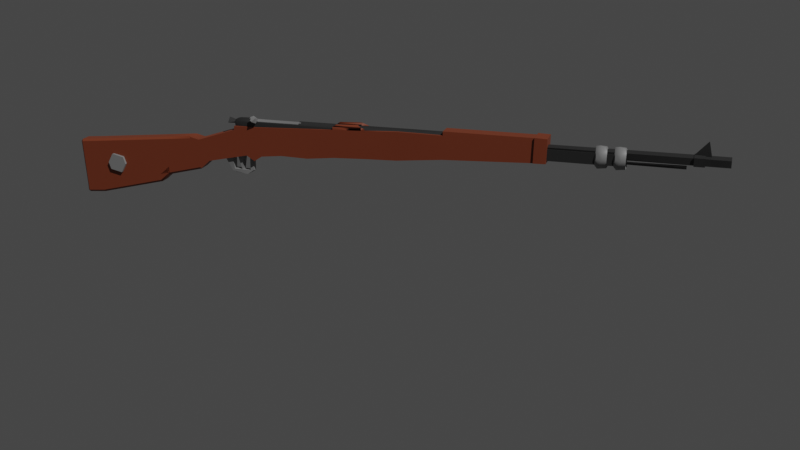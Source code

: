 # Source: mouser38_rifle2.blend  (saved by Blender 2.91.10; exported with 4.5.12 LTS)
import bpy
from mathutils import Matrix  # noqa: F401  (used for matrix-valued properties, if any)

bpy.ops.wm.read_factory_settings(use_empty=True)
scene = bpy.context.scene
scene.name = 'Scene'

# ---- collections
col_collection = bpy.data.collections.new('Collection'); scene.collection.children.link(col_collection)

# ---- materials (node trees are filled in below, after node groups)
mat_material_001 = bpy.data.materials.new('Material.001')
mat_material_003 = bpy.data.materials.new('Material.003')
mat_material_002 = bpy.data.materials.new('Material.002')

# ---- node groups
ng_auto_smooth = bpy.data.node_groups.new('Auto Smooth', 'GeometryNodeTree')
_s = ng_auto_smooth.interface.new_socket(name='Geometry', in_out='OUTPUT', socket_type='NodeSocketGeometry')
_s = ng_auto_smooth.interface.new_socket(name='Geometry', in_out='INPUT', socket_type='NodeSocketGeometry')
_s = ng_auto_smooth.interface.new_socket(name='Angle', in_out='INPUT', socket_type='NodeSocketFloat')
_s.subtype = 'ANGLE'
_s.min_value = 0.0
_s.max_value = 3.142
ng_auto_smooth.is_modifier = True
_N = ng_auto_smooth.nodes; _L = ng_auto_smooth.links
n0 = _N.new('NodeGroupOutput'); n0.name = 'Group Output'; n0.location = (480, -100)
n1 = _N.new('NodeGroupInput'); n1.name = 'Group Input'; n1.location = (-420, -300)
n2 = _N.new('NodeGroupInput'); n2.name = 'Group Input.001'; n2.location = (-60, -100)
n3 = _N.new('GeometryNodeSetShadeSmooth'); n3.name = 'Set Shade Smooth'; n3.location = (120, -100)
n3.domain = 'EDGE'
n4 = _N.new('GeometryNodeSetShadeSmooth'); n4.name = 'Set Shade Smooth.001'; n4.location = (300, -100)
n5 = _N.new('GeometryNodeInputMeshEdgeAngle'); n5.name = 'Edge Angle'; n5.location = (-420, -220)
n6 = _N.new('GeometryNodeInputEdgeSmooth'); n6.name = 'Is Edge Smooth'; n6.location = (-60, -160)
n7 = _N.new('GeometryNodeInputShadeSmooth'); n7.name = 'Is Face Smooth'; n7.location = (-240, -340)
n8 = _N.new('FunctionNodeBooleanMath'); n8.name = 'Boolean Math'; n8.location = (-60, -220)
n9 = _N.new('FunctionNodeCompare'); n9.name = 'Compare'; n9.location = (-240, -180)
n9.operation = 'LESS_EQUAL'
_L.new(n5.outputs[0], n9.inputs[0])
_L.new(n4.outputs[0], n0.inputs[0])
_L.new(n1.outputs[1], n9.inputs[1])
_L.new(n9.outputs[0], n8.inputs[0])
_L.new(n7.outputs[0], n8.inputs[1])
_L.new(n2.outputs[0], n3.inputs[0])
_L.new(n6.outputs[0], n3.inputs[1])
_L.new(n3.outputs[0], n4.inputs[0])
_L.new(n8.outputs[0], n3.inputs[2])
n0.is_active_output = True

# ---- material node trees
mat_material_001.use_nodes = True; mat_material_001.node_tree.nodes.clear()
_N = mat_material_001.node_tree.nodes; _L = mat_material_001.node_tree.links
n0 = _N.new('ShaderNodeBsdfPrincipled'); n0.name = 'Principled BSDF'; n0.location = (10, 300)
n0.distribution = 'GGX'
n0.subsurface_method = 'BURLEY'
n0.inputs[0].default_value = (0.1917, 0.04184, 0.01655, 1.0)
n0.inputs[3].default_value = 1.45
n0.inputs[27].default_value = (0.0, 0.0, 0.0, 1.0)
n0.inputs[28].default_value = 1.0
n1 = _N.new('ShaderNodeOutputMaterial'); n1.name = 'Material Output'; n1.location = (300, 300)
_L.new(n0.outputs[0], n1.inputs[0])
n1.is_active_output = True
mat_material_003.use_nodes = True; mat_material_003.node_tree.nodes.clear()
_N = mat_material_003.node_tree.nodes; _L = mat_material_003.node_tree.links
n0 = _N.new('ShaderNodeBsdfPrincipled'); n0.name = 'Principled BSDF'; n0.location = (10, 300)
n0.distribution = 'GGX'
n0.subsurface_method = 'BURLEY'
n0.inputs[0].default_value = (0.2182, 0.2182, 0.2182, 1.0)
n0.inputs[3].default_value = 1.45
n0.inputs[27].default_value = (0.0, 0.0, 0.0, 1.0)
n0.inputs[28].default_value = 1.0
n1 = _N.new('ShaderNodeOutputMaterial'); n1.name = 'Material Output'; n1.location = (300, 300)
_L.new(n0.outputs[0], n1.inputs[0])
n1.is_active_output = True
mat_material_002.use_nodes = True; mat_material_002.node_tree.nodes.clear()
_N = mat_material_002.node_tree.nodes; _L = mat_material_002.node_tree.links
n0 = _N.new('ShaderNodeBsdfPrincipled'); n0.name = 'Principled BSDF'; n0.location = (10, 300)
n0.distribution = 'GGX'
n0.subsurface_method = 'BURLEY'
n0.inputs[0].default_value = (0.02262, 0.02262, 0.02262, 1.0)
n0.inputs[3].default_value = 1.45
n0.inputs[27].default_value = (0.0, 0.0, 0.0, 1.0)
n0.inputs[28].default_value = 1.0
n1 = _N.new('ShaderNodeOutputMaterial'); n1.name = 'Material Output'; n1.location = (300, 300)
_L.new(n0.outputs[0], n1.inputs[0])
n1.is_active_output = True

# ---- world
world_world = bpy.data.worlds.new('World'); scene.world = world_world
world_world.use_nodes = True; world_world.node_tree.nodes.clear()
_N = world_world.node_tree.nodes; _L = world_world.node_tree.links
n0 = _N.new('ShaderNodeOutputWorld'); n0.name = 'World Output'; n0.location = (300, 300)
n1 = _N.new('ShaderNodeBackground'); n1.name = 'Background'; n1.location = (10, 300)
n1.inputs[0].default_value = (0.05088, 0.05088, 0.05088, 1.0)
_L.new(n1.outputs[0], n0.inputs[0])
n0.is_active_output = True
world_world.color = (0.05088, 0.05088, 0.05088)
world_world.use_sun_shadow = False
world_world.sun_shadow_jitter_overblur = 0.0

# ---- cameras
cam_camera = bpy.data.cameras.new('Camera')

# ---- lights
light_sun = bpy.data.lights.new('Sun', 'SUN')
light_sun.transmission_factor = 0.0
light_sun.energy = 2.38
light_sun.shadow_soft_size = 0.125

# ---- meshes
me_plane = bpy.data.meshes.new('Plane')
me_plane.from_pydata([(0.02674, -1.302, 4.488e-08), (0.1895, -1.22, -3.543e-08), (-0.07206, -0.9998, 4.877e-08), (0.1213, -0.902, -4.661e-08), (-0.1031, -0.9959, 7.839e-08), (0.1614, -0.8399, -7.584e-08), (-0.1507, 0.301, 3.178e-08), (0.06807, 0.2924, -0.005809), (-0.105, -0.8128, 7.202e-08), (0.1207, -0.7785, -7.134e-08), (0.1895, -1.22, 0.1135), (0.02674, -1.302, 0.1135), (0.1213, -0.902, 0.1135), (-0.07206, -0.9998, 0.1135), (0.1614, -0.8399, 0.1135), (-0.1031, -0.9959, 0.1135), (0.06807, 0.2924, 0.1077), (-0.1507, 0.301, 0.1135), (-0.105, -0.8128, 0.1135), (0.1207, -0.7785, 0.1135), (0.08724, -2.2, 0.01555), (0.1028, -2.199, 4.474e-08), (0.2626, -1.301, 0.01555), (0.2522, -1.289, -3.269e-08), (0.4614, -2.176, -2.003e-08), (0.02162, -1.378, 3.949e-08), (0.006476, -1.383, 0.01555), (0.01024, -1.368, 4.416e-08), (0.2626, -1.301, 0.01555), (0.2477, -1.306, -2.782e-08), (0.2522, -1.289, -3.269e-08), (0.006476, -1.383, 0.09795), (0.02162, -1.378, 0.1135), (0.01024, -1.368, 0.1135), (0.08724, -2.2, 0.09795), (0.1895, -1.22, 0.1135), (0.1028, -2.199, 0.1135), (0.1895, -1.22, -3.543e-08), (0.4614, -2.176, 0.1135), (0.2477, -1.306, 0.1135), (0.2626, -1.301, 0.09795), (0.2522, -1.289, 0.1135), (0.2465, -0.8908, 0.03828), (0.1255, -0.8907, 0.03828), (0.1255, -0.8621, 0.03828), (0.245, -0.8908, 0.07923), (0.1255, -0.8907, 0.07923), (0.2423, -0.8621, 0.07923), (0.1255, -0.8621, 0.07923), (0.2526, -0.8632, 0.03828), (0.2806, -0.9174, 0.07923), (0.2814, -1.019, 0.03828), (0.2596, -1.039, 0.07758), (0.2351, -1.052, 0.03828), (0.2392, -1.022, 0.03859), (0.2437, -1.022, 0.07879), (0.1607, -1.082, 0.01915), (0.1486, -1.028, 0.01915), (0.1607, -1.082, 0.09836), (0.1486, -1.028, 0.09836), (0.1466, -0.9934, 0.03895), (0.1319, -0.9365, 0.03055), (0.1343, -0.9345, 0.08301), (0.1412, -0.9897, 0.08168), (0.2505, -0.9485, 0.04523), (0.1949, -0.9558, 0.07869), (0.2458, -0.9336, 0.05875), (0.2536, -0.9594, 0.07154), (-0.05723, -0.6744, 0.05045), (-0.1137, -0.6744, 0.09755), (-0.05742, 2.411, 0.07183), (-0.1136, 2.411, 0.09183), (-0.1106, -0.6744, 0.02407), (-0.1284, 2.411, 0.04398), (-0.08642, 2.411, 0.02321), (-0.02323, 1.918, 0.05336), (-0.04251, 1.918, 0.06944), (-0.0233, 2.36, 0.06066), (-0.04247, 2.36, 0.06749), (-0.04147, 1.918, 0.04435), (-0.04754, 2.36, 0.05115), (-0.0332, 2.36, 0.04406), (-0.09517, 0.3998, 0.05478), (-0.09649, -0.9672, 0.07218), (-0.09582, 0.3998, 0.06787), (-0.1036, -0.9659, 0.09085), (-0.09908, 0.3998, 0.08029), (-0.1052, 0.3998, 0.0907), (-0.1133, 0.3998, 0.09868), (-0.1076, -0.9915, 0.09743), (-0.1228, 0.3998, 0.1029), (-0.1363, 0.3998, 0.1035), (-0.1639, -0.9675, 0.07419), (-0.1547, 0.3998, 0.09028), (-0.1555, -0.9677, 0.02747), (-0.1655, 0.3998, 0.05313), (-0.1452, 0.3998, 0.01836), (-0.1228, 0.3998, 0.01543), (-0.1164, -0.9676, 0.01799), (-0.1076, -0.9672, 0.02455), (-0.1133, 0.3998, 0.01967), (-0.09908, -0.9672, 0.03806), (-0.1028, 0.3998, 0.03076), (-0.09778, 0.3998, 0.04211), (-0.09517, -0.9672, 0.05478), (-0.1238, -1.008, 0.07697), (-0.1302, -1.005, 0.07974), (-0.1443, -1.007, 0.05108), (-0.1227, -1.007, 0.03952), (-0.1188, -1.005, 0.0737), (-0.1232, -1.051, 0.1005), (-0.1605, -1.055, 0.05522), (-0.1123, -1.049, 0.02318), (-0.14, -0.965, 0.1022), (-0.1432, -0.8754, 0.1004), (-0.1589, -0.8754, 0.0833), (-0.1644, -0.8754, 0.05343), (-0.1456, -0.8754, 0.01825), (-0.08615, -0.8662, 0.1022), (-0.1456, -0.4764, 0.1001), (-0.1647, -0.4764, 0.06366), (-0.1566, -0.4764, 0.03035), (-0.1427, -0.4764, 0.01799), (-0.133, -0.9677, 0.01461), (-0.1228, -0.9676, 0.01545), (-0.09389, -0.8853, 0.06613), (-0.09389, -0.4611, 0.06613), (-0.1095, -0.8853, 0.08811), (-0.1095, -0.4611, 0.08811), (-0.1224, -0.8853, 0.09335), (-0.1222, -0.4611, 0.09288), (-0.1632, -0.8853, 0.07076), (-0.1601, -0.4611, 0.08319), (-0.1503, -0.8853, 0.02914), (-0.151, -0.4611, 0.03047), (-0.1211, -0.8853, 0.02463), (-0.1211, -0.4611, 0.02463), (-0.09993, -0.8853, 0.03984), (-0.09993, -0.4611, 0.03984), (-0.1756, -0.8119, 0.123), (-0.1609, -0.8119, 0.1276), (-0.1756, -0.8273, 0.123), (-0.1609, -0.8273, 0.1276), (-0.1531, -0.8119, 0.06492), (-0.1384, -0.8119, 0.06947), (-0.1531, -0.8273, 0.06492), (-0.1384, -0.8273, 0.06947), (-0.1508, -0.8409, 0.1247), (-0.1638, -0.8257, 0.1048), (-0.1871, -0.8251, 0.1221), (-0.1685, -0.8053, 0.1149), (-0.1486, -0.8126, 0.1318), (0.0991, -2.336, 0.01555), (0.1146, -2.335, 5.194e-08), (0.4891, -2.311, 0.01555), (0.4733, -2.312, -1.283e-08), (0.1146, -2.335, 0.1135), (0.0991, -2.336, 0.09795), (0.4733, -2.312, 0.1135), (0.4891, -2.311, 0.09795), (0.2626, -1.301, 0.09795), (0.2522, -1.289, 0.1135), (0.1162, -2.351, 0.01555), (0.0991, -2.336, 0.01555), (0.1146, -2.335, 5.194e-08), (0.4891, -2.311, 0.01555), (0.4773, -2.327, 0.01555), (0.4733, -2.312, -1.283e-08), (0.1146, -2.335, 0.1135), (0.0991, -2.336, 0.09795), (0.1162, -2.351, 0.09795), (0.4733, -2.312, 0.1135), (0.4773, -2.327, 0.09795), (0.4891, -2.311, 0.09795), (0.03785, -1.542, 4.054e-08), (0.05408, -1.707, 4.159e-08), (0.07031, -1.871, 4.264e-08), (0.08653, -2.035, 4.369e-08), (0.07108, -2.037, 0.01555), (0.05493, -1.873, 0.01555), (0.03878, -1.71, 0.01555), (0.02263, -1.547, 0.01555), (0.4187, -2.002, -2.159e-08), (0.3759, -1.828, -2.314e-08), (0.3332, -1.654, -2.47e-08), (0.2904, -1.48, -2.626e-08), (0.3055, -1.476, 0.01555), (0.3484, -1.651, 0.01555), (0.02263, -1.547, 0.09795), (0.03878, -1.71, 0.09795), (0.05493, -1.873, 0.09795), (0.07108, -2.037, 0.09795), (0.08653, -2.035, 0.1135), (0.07031, -1.871, 0.1135), (0.05408, -1.707, 0.1135), (0.03785, -1.542, 0.1135), (0.3484, -1.651, 0.09795), (0.3055, -1.476, 0.09795), (0.2904, -1.48, 0.1135), (0.3332, -1.654, 0.1135), (0.3759, -1.828, 0.1135), (0.4187, -2.002, 0.1135), (0.5079, -2.174, -3.28e-08), (0.5237, -2.173, 0.01555), (0.5237, -2.173, 0.09795), (0.5079, -2.174, 0.1135), (0.5197, -2.31, -2.56e-08), (0.4807, -1.998, 0.01555), (0.5355, -2.31, 0.01555), (0.4651, -2.0, 0.1135), (0.5355, -2.31, 0.09795), (0.5197, -2.31, 0.1135), (0.5355, -2.31, 0.01555), (0.5237, -2.326, 0.01555), (0.5197, -2.31, -2.56e-08), (0.5197, -2.31, 0.1135), (0.5237, -2.326, 0.09795), (0.5355, -2.31, 0.09795), (0.4651, -2.0, -3.436e-08), (0.4224, -1.826, -3.592e-08), (0.3796, -1.652, -3.747e-08), (0.3949, -1.649, 0.01555), (0.4378, -1.824, 0.01555), (0.4807, -1.998, 0.09795), (0.4378, -1.824, 0.09795), (0.3949, -1.649, 0.09795), (0.3796, -1.652, 0.1135), (0.4224, -1.826, 0.1135), (0.3258, -1.57, 0.09795), (0.2794, -1.572, 0.09795), (0.3106, -1.573, 0.1135), (0.2641, -1.575, 0.1135), (0.2641, -1.575, -6.389e-08), (0.2794, -1.572, 0.01555), (0.3106, -1.573, -7.666e-08), (0.3258, -1.57, 0.01555), (-0.1136, 2.653, 0.09183), (-0.05742, 2.653, 0.07183), (-0.08642, 2.653, 0.02321), (-0.1284, 2.653, 0.04398), (-0.1869, -0.8508, 0.1301), (-0.1958, -0.8255, 0.1201), (-0.1623, -0.8264, 0.09519), (-0.1436, -0.8483, 0.1239), (-0.169, -0.7971, 0.1097), (-0.1404, -0.8075, 0.1342), (-0.1844, -0.8026, 0.1448), (-0.1564, -0.8341, 0.1548), (-0.1517, 0.1078, 0.09355), (-0.1486, -0.1843, 0.09683), (-0.1652, 0.1078, 0.05664), (-0.1649, -0.1843, 0.06015), (-0.1504, -0.01557, 0.09493), (-0.1651, -0.01557, 0.05812), (-0.1504, -0.01557, 0.09493), (-0.1486, -0.1843, 0.09683), (-0.1651, -0.01557, 0.05812), (-0.1649, -0.1843, 0.06015), (0.103, -0.6161, -6.633e-08), (0.1088, -0.4092, -0.003346), (0.0854, -0.1943, -0.003346), (0.07568, 0.02911, -0.003885), (-0.1393, 0.02377, 4.179e-08), (-0.1302, -0.199, 4.984e-08), (-0.1211, -0.4217, 5.789e-08), (-0.1119, -0.6445, 6.594e-08), (0.103, -0.6161, 0.1135), (0.1088, -0.4092, 0.1102), (0.0854, -0.1943, 0.1102), (0.07568, 0.02911, 0.1096), (-0.1393, 0.02377, 0.1135), (-0.1302, -0.199, 0.1135), (-0.1211, -0.4217, 0.1135), (-0.1119, -0.6445, 0.1135), (-0.1631, 0.02377, 4.075e-08), (-0.154, -0.199, 4.88e-08), (-0.1631, 0.02377, 0.1135), (-0.154, -0.199, 0.1135), (-0.1393, 0.02377, 4.179e-08), (-0.1302, -0.199, 4.984e-08), (-0.1393, 0.02377, 0.1135), (-0.1302, -0.199, 0.1135), (-0.1631, 0.02377, 4.075e-08), (-0.154, -0.199, 4.88e-08), (-0.1631, 0.02377, 0.1135), (-0.154, -0.199, 0.1135), (-0.1393, 0.02377, 0.1135), (-0.1302, -0.199, 0.1135), (-0.1631, 0.02377, 0.1135), (-0.154, -0.199, 0.1135), (-0.1393, 0.02377, 4.179e-08), (-0.1302, -0.199, 4.984e-08), (-0.1631, 0.02377, 4.075e-08), (-0.154, -0.199, 4.88e-08), (-0.1393, 0.02377, 0.1135), (-0.1302, -0.199, 0.1135), (-0.1631, 0.02377, 0.1135), (-0.154, -0.199, 0.1135), (-0.1437, -0.003108, 0.0137), (-0.1368, -0.1721, 0.0137), (-0.1618, -0.003108, 0.0137), (-0.1549, -0.1721, 0.0137), (-0.1437, -0.003108, 0.0998), (-0.1368, -0.1721, 0.0998), (-0.1618, -0.003108, 0.0998), (-0.1549, -0.1721, 0.0998), (-0.1776, -0.003108, 0.0137), (-0.1707, -0.1721, 0.0137), (-0.1776, -0.003108, 0.0998), (-0.1707, -0.1721, 0.0998), (-0.1295, 0.05086, 4.222e-08), (-0.1533, 0.05086, 4.118e-08), (-0.1295, 0.05086, 0.1135), (-0.1533, 0.05086, 0.1135), (-0.09582, 0.6442, 0.06787), (-0.09517, 0.6442, 0.05478), (-0.09908, 0.6442, 0.08029), (-0.1052, 0.6442, 0.0907), (-0.1228, 0.6442, 0.1029), (-0.1133, 0.6442, 0.09868), (-0.1363, 0.6442, 0.1035), (-0.1655, 0.6442, 0.05313), (-0.1547, 0.6442, 0.09028), (-0.1228, 0.6442, 0.01543), (-0.1452, 0.6442, 0.01836), (-0.1133, 0.6442, 0.01967), (-0.1028, 0.6442, 0.03076), (-0.09778, 0.6442, 0.04211), (-0.1448, 1.311, -0.01084), (-0.1478, 0.646, 3.19e-08), (0.03337, 0.64, -0.002695), (0.006585, 1.31, -0.01161), (-0.1448, 1.311, 0.1027), (-0.1478, 0.646, 0.1135), (0.03337, 0.64, 0.1108), (0.006585, 1.31, 0.1019), (-0.1769, 1.311, -0.01084), (-0.1799, 0.646, 3.05e-08), (-0.1769, 1.311, 0.1027), (-0.1799, 0.646, 0.1135), (-0.1448, 1.323, -0.01084), (-0.1448, 1.323, 0.1027), (-0.1769, 1.323, -0.01084), (-0.1769, 1.323, 0.1027), (-0.003642, 1.326, -0.01055), (-0.003642, 1.326, 0.103), (-0.1446, 1.331, -0.01055), (-0.1446, 1.331, 0.103), (0.005284, 1.306, -0.03415), (0.002056, 1.399, -0.02992), (0.005284, 1.306, 0.1164), (0.002056, 1.399, 0.1206), (-0.1798, 1.405, -0.02992), (-0.1817, 1.312, -0.03415), (-0.1798, 1.405, 0.1206), (-0.1817, 1.312, 0.1164), (0.005284, 1.306, -0.03415), (0.002056, 1.399, -0.02992), (0.005284, 1.306, 0.1164), (0.002056, 1.399, 0.1206), (-0.1798, 1.405, -0.02992), (-0.1817, 1.312, -0.03415), (-0.1798, 1.405, 0.1206), (-0.1817, 1.312, 0.1164), (-0.1542, 1.718, -0.006677), (-0.1542, 1.718, 0.1068), (-0.1534, 1.789, -0.005858), (-0.1542, 1.718, -0.006677), (-0.1534, 1.789, 0.1076), (-0.1542, 1.718, 0.1068), (-0.1534, 1.789, -0.005858), (-0.1542, 1.718, -0.006677), (-0.1534, 1.789, 0.1076), (-0.1542, 1.718, 0.1068), (0.002056, 1.399, -0.02992), (0.002056, 1.399, 0.1206), (-0.1798, 1.405, -0.02992), (-0.1798, 1.405, 0.1206), (0.002056, 1.399, -0.02992), (0.002056, 1.399, 0.1206), (-0.1798, 1.405, -0.02992), (-0.1798, 1.405, 0.1206), (-0.1284, 2.474, 0.04398), (-0.1284, 2.555, 0.04398), (-0.08642, 2.555, 0.02321), (-0.08642, 2.474, 0.02321), (-0.05742, 2.555, 0.07183), (-0.05742, 2.474, 0.07183), (-0.1136, 2.555, 0.09183), (-0.1136, 2.474, 0.09183), (-0.1168, 2.405, 0.0983), (-0.05002, 2.405, 0.07451), (-0.08452, 2.405, 0.01667), (-0.1345, 2.405, 0.04138), (-0.08452, 2.48, 0.01667), (-0.05002, 2.48, 0.07451), (-0.1168, 2.48, 0.0983), (-0.1345, 2.48, 0.04138), (-0.1136, 2.411, 0.09183), (-0.05742, 2.411, 0.07183), (-0.1284, 2.411, 0.04398), (-0.08642, 2.411, 0.02321), (-0.1136, 2.653, 0.09183), (-0.05742, 2.653, 0.07183), (-0.08642, 2.653, 0.02321), (-0.1284, 2.653, 0.04398), (-0.1284, 2.555, 0.04398), (-0.1284, 2.474, 0.04398), (-0.1345, 2.48, 0.04138), (-0.1136, 2.474, 0.09183), (-0.1168, 2.48, 0.0983), (-0.08452, 2.48, 0.01667), (-0.08642, 2.474, 0.02321), (-0.05742, 2.474, 0.07183), (-0.05002, 2.48, 0.07451), (-0.08642, 2.555, 0.02321), (-0.05742, 2.555, 0.07183), (-0.1136, 2.555, 0.09183), (-0.1168, 2.405, 0.0983), (-0.05002, 2.405, 0.07451), (-0.1345, 2.405, 0.04138), (-0.08452, 2.405, 0.01667), (-0.01706, 1.396, -0.01097), (-0.1008, 1.396, -0.01097), (-0.01706, 1.924, -0.01097), (-0.1008, 1.924, -0.01097), (-0.01706, 1.396, 0.09949), (-0.1008, 1.396, 0.09949), (-0.01706, 1.924, 0.09949), (-0.1008, 1.924, 0.09949), (-0.06738, 1.747, 0.117), (-0.07529, 1.767, 0.09323), (-0.07823, 1.809, 0.09619), (-0.06399, 1.821, 0.1133), (-0.09765, 1.735, 0.09615), (-0.1136, 1.821, 0.09442), (-0.1124, 1.793, 0.1088), (-0.1178, 1.745, 0.1011), (-0.105, 1.766, 0.07777), (-0.1097, 1.809, 0.07846), (-0.1387, 1.737, 0.0404), (-0.1417, 1.808, 0.07011), (-0.1491, 1.772, 0.06257), (-0.1193, 1.747, 0.05989), (-0.1116, 1.776, 0.03689), (-0.1258, 1.821, 0.03331), (-0.139, 1.812, 0.03298), (-0.1104, 1.735, 0.01579), (-0.107, 1.809, 0.02411), (-0.1252, 1.754, 0.006904), (-0.08635, 1.79, 0.01636), (-0.1111, 1.791, -0.003396), (-0.07746, 1.747, 0.009652), (-0.08183, 1.819, -0.00721), (-0.04626, 1.767, -0.01497), (-0.05357, 1.735, -0.005105), (-0.04682, 1.811, 0.008137), (-0.04023, 1.773, 0.01612), (-0.02546, 1.742, 0.01396), (-0.03345, 1.819, -0.003936), (0.003375, 1.743, 0.01632), (0.01719, 1.789, 0.02682), (0.004178, 1.823, 0.03903), (0.002717, 1.735, 0.05683), (-0.01417, 1.778, 0.04411), (0.01681, 1.754, 0.07474), (-0.01938, 1.778, 0.07212), (0.007004, 1.818, 0.08239), (-0.03357, 1.809, 0.09138), (-0.04553, 1.754, 0.09301), (-0.01546, 1.765, 0.1093), (-0.01982, 1.736, 0.1016), (-0.05274, 1.79, 0.1213), (-0.2304, 2.498, 0.05456), (-0.1718, 2.51, 0.06586), (-0.05785, 2.534, 0.05716), (-0.1188, 2.522, 0.04087), (-0.2114, 2.502, 0.04563), (-0.1202, 2.396, 0.05337), (-0.06738, 1.879, 0.117), (-0.07529, 1.899, 0.09323), (-0.07823, 1.941, 0.09619), (-0.06399, 1.953, 0.1133), (-0.09765, 1.867, 0.09615), (-0.1136, 1.953, 0.09442), (-0.1124, 1.925, 0.1088), (-0.1178, 1.877, 0.1011), (-0.105, 1.898, 0.07777), (-0.1097, 1.941, 0.07846), (-0.1387, 1.869, 0.0404), (-0.1417, 1.94, 0.07011), (-0.1491, 1.904, 0.06257), (-0.1193, 1.879, 0.05989), (-0.1116, 1.907, 0.03689), (-0.1258, 1.953, 0.03331), (-0.139, 1.944, 0.03298), (-0.1104, 1.867, 0.01579), (-0.107, 1.941, 0.02411), (-0.1252, 1.886, 0.006904), (-0.08635, 1.922, 0.01636), (-0.1111, 1.923, -0.003396), (-0.07746, 1.879, 0.009652), (-0.08183, 1.951, -0.00721), (-0.04626, 1.899, -0.01497), (-0.05357, 1.867, -0.005105), (-0.04682, 1.943, 0.008137), (-0.04023, 1.905, 0.01612), (-0.02546, 1.874, 0.01396), (-0.03345, 1.951, -0.003936), (0.003375, 1.875, 0.01632), (0.01719, 1.921, 0.02682), (0.004178, 1.955, 0.03903), (0.002717, 1.867, 0.05683), (-0.01417, 1.91, 0.04411), (0.01681, 1.886, 0.07474), (-0.01938, 1.91, 0.07212), (0.007004, 1.95, 0.08239), (-0.03357, 1.941, 0.09138), (-0.04553, 1.885, 0.09301), (-0.01546, 1.897, 0.1093), (-0.01982, 1.868, 0.1016), (-0.05274, 1.922, 0.1213), (0.2691, -1.949, 0.132), (0.3201, -1.968, -0.01671), (0.3425, -2.023, -0.01671), (0.3404, -1.988, 0.132), (0.3201, -2.081, 0.132), (0.3234, -2.077, -0.01671), (0.2691, -2.1, -0.01671), (0.2654, -2.1, 0.132), (0.2144, -2.081, -0.01671), (0.1941, -1.988, -0.01671), (0.1941, -2.061, 0.132), (0.2144, -1.968, 0.132), (0.2654, -1.949, -0.01671)], [(348, 356), (349, 357), (350, 358), (351, 359), (352, 360), (353, 361), (354, 362), (355, 363)], [(22, 23, 37, 35, 161, 160), (0, 27, 26, 31, 33, 11), (0, 2, 3, 1), (2, 4, 5, 3), (262, 6, 7, 261), (4, 8, 9, 5), (33, 32, 39, 41, 10, 11), (11, 10, 12, 13), (13, 12, 14, 15), (270, 269, 16, 17), (15, 14, 19, 18), (4, 2, 13, 15), (3, 5, 14, 12), (1, 10, 35, 37), (329, 6, 17, 333), (195, 198, 39, 32), (8, 4, 15, 18), (174, 25, 29, 185), (261, 7, 16, 269), (2, 0, 11, 13), (186, 28, 40, 197), (265, 8, 18, 273), (1, 3, 12, 10), (25, 27, 0, 1, 30, 29), (5, 9, 19, 14), (38, 36, 156, 158), (36, 34, 157, 156), (25, 26, 27), (28, 29, 30), (31, 32, 33), (21, 24, 155, 153), (34, 20, 152, 157), (39, 40, 41), (177, 21, 20, 178), (20, 21, 153, 152), (185, 29, 28, 186), (191, 34, 36, 192), (199, 226, 230, 231), (197, 40, 39, 198), (24, 182, 218, 202), (199, 200, 227, 226), (178, 20, 34, 191), (45, 50, 47), (49, 42, 43, 44), (52, 53, 51), (47, 49, 44, 48), (45, 47, 48, 46), (42, 45, 46, 43), (46, 48, 44, 43), (55, 52, 50, 45), (54, 42, 49, 51), (47, 50, 49), (51, 53, 54), (55, 45, 42, 54), (51, 49, 50, 52), (57, 59, 55, 54), (57, 56, 58, 59), (56, 53, 52, 58), (59, 58, 52, 55), (57, 54, 53, 56), (62, 63, 65), (65, 66, 64), (67, 66, 65), (60, 61, 64), (63, 62, 61, 60), (65, 63, 67), (67, 63, 60, 64), (65, 64, 61, 62), (66, 67, 64), (70, 69, 68), (386, 237, 403, 416), (73, 72, 69), (74, 68, 72), (70, 71, 69), (71, 73, 69), (73, 74, 72), (74, 70, 68), (68, 69, 72), (77, 76, 75), (81, 80, 78, 77), (80, 79, 76), (81, 75, 79), (77, 78, 76), (78, 80, 76), (80, 81, 79), (81, 77, 75), (75, 76, 79), (90, 91, 118), (91, 119, 113), (120, 251, 253, 250, 95, 121), (96, 122, 121), (96, 123, 122), (97, 124, 123), (250, 248, 93, 95), (85, 109, 83), (113, 106, 89), (98, 108, 124), (94, 107, 92), (99, 108, 98), (123, 108, 94), (83, 109, 104), (101, 108, 99), (110, 111, 112), (105, 110, 109), (106, 110, 105), (107, 112, 111), (107, 111, 106), (109, 110, 112), (117, 123, 94), (116, 94, 92), (122, 123, 117), (91, 93, 248, 252, 249, 119), (95, 96, 121), (96, 97, 123), (90, 88, 319, 318), (108, 101, 104, 109), (123, 124, 108), (113, 92, 106), (94, 108, 107), (92, 113, 114, 115), (85, 89, 109), (92, 107, 106), (108, 109, 112), (107, 108, 112), (106, 111, 110), (116, 117, 94), (115, 116, 92), (120, 121, 122, 119), (89, 118, 113), (117, 116, 115, 114), (117, 114, 119, 122), (113, 119, 114), (118, 91, 113), (106, 109, 89), (132, 131, 129), (136, 135, 133), (130, 132, 129), (130, 128, 126, 138, 136, 134, 132), (134, 136, 133), (133, 135, 137, 125, 127, 129, 131), (133, 131, 132, 134), (139, 140, 142, 141), (141, 142, 146, 145), (145, 146, 144, 143), (143, 144, 140, 139), (141, 145, 143, 139), (146, 142, 140, 144), (148, 150, 149), (147, 151, 148), (148, 151, 150), (151, 147, 243, 245), (148, 149, 241, 242), (149, 150, 244, 241), (147, 148, 242, 243), (150, 151, 245, 244), (153, 155, 167, 164), (159, 158, 171, 173), (154, 159, 173, 165), (10, 41, 161, 35), (28, 30, 23, 22), (41, 40, 160, 161), (157, 152, 163, 169), (152, 153, 164, 163), (30, 1, 37, 23), (162, 166, 172, 170), (163, 164, 162), (201, 38, 205, 209), (169, 170, 168), (155, 24, 202, 206), (164, 167, 166, 162), (170, 172, 171, 168), (162, 170, 169, 163), (154, 155, 206, 208), (155, 154, 165, 167), (156, 157, 169, 168), (40, 28, 22, 160), (158, 156, 168, 171), (26, 181, 188, 31), (181, 180, 189, 188), (180, 179, 190, 189), (179, 178, 191, 190), (167, 165, 212, 214), (172, 166, 213, 216), (166, 167, 214, 213), (196, 197, 198, 199), (31, 188, 195, 32), (188, 189, 194, 195), (189, 190, 193, 194), (190, 191, 192, 193), (158, 159, 210, 211), (38, 158, 211, 205), (173, 171, 215, 217), (184, 185, 186, 187), (25, 174, 181, 26), (174, 175, 180, 181), (175, 176, 179, 180), (176, 177, 178, 179), (159, 154, 208, 210), (165, 173, 217, 212), (183, 184, 220, 219), (187, 186, 197, 196), (21, 177, 182, 24), (177, 176, 183, 182), (176, 175, 184, 183), (175, 174, 185, 184), (36, 38, 201, 192), (192, 201, 200, 193), (193, 200, 199, 194), (194, 199, 198, 195), (202, 203, 208, 206), (203, 204, 210, 208), (204, 205, 211, 210), (213, 214, 212), (216, 217, 215), (212, 217, 216, 213), (204, 223, 209, 205), (223, 224, 227, 209), (224, 225, 226, 227), (202, 218, 207, 203), (218, 219, 222, 207), (219, 220, 221, 222), (203, 207, 223, 204), (207, 222, 224, 223), (222, 221, 225, 224), (200, 201, 209, 227), (226, 225, 228, 230), (182, 183, 219, 218), (171, 172, 216, 215), (187, 196, 229, 233), (229, 231, 230, 228), (232, 233, 235, 234), (233, 229, 228, 235), (184, 187, 233, 232), (221, 220, 234, 235), (220, 184, 232, 234), (196, 199, 231, 229), (225, 221, 235, 228), (71, 70, 399, 398), (386, 384, 238, 237), (384, 385, 412, 415), (383, 388, 236, 239), (240, 243, 242), (245, 246, 244), (246, 247, 240), (241, 240, 242), (241, 244, 246), (246, 245, 247), (246, 240, 241), (245, 243, 247), (247, 243, 240), (120, 119, 249, 251), (253, 252, 248, 250), (253, 251, 257, 256), (257, 255, 254, 256), (249, 252, 254, 255), (252, 253, 256, 254), (251, 249, 255, 257), (6, 262, 270, 17), (262, 263, 271, 270), (263, 264, 272, 271), (264, 265, 273, 272), (9, 258, 266, 19), (258, 259, 267, 266), (259, 260, 268, 267), (260, 261, 269, 268), (18, 19, 266, 273), (273, 266, 267, 272), (272, 267, 268, 271), (271, 268, 269, 270), (8, 265, 258, 9), (265, 264, 259, 258), (264, 263, 260, 259), (263, 262, 261, 260), (271, 277, 285, 281), (262, 274, 282, 278), (284, 280, 286, 288), (283, 279, 291, 293), (270, 271, 281, 280), (277, 276, 284, 285), (263, 262, 278, 279), (275, 263, 279, 283), (276, 270, 280, 284), (274, 275, 283, 282), (289, 288, 296, 297), (281, 285, 289, 287), (285, 284, 288, 289), (280, 281, 287, 286), (293, 291, 299, 301), (294, 295, 303, 302), (282, 283, 293, 292), (279, 278, 290, 291), (288, 286, 294, 296), (278, 282, 292, 290), (286, 287, 295, 294), (287, 289, 297, 295), (299, 298, 300, 301), (302, 303, 305, 304), (291, 290, 298, 299), (295, 297, 305, 303), (297, 296, 304, 305), (290, 292, 300, 298), (292, 293, 301, 300), (296, 294, 302, 304), (305, 304, 308, 309), (300, 301, 307, 306), (304, 302, 312, 313), (298, 300, 311, 310), (297, 295, 294, 296), (291, 293, 292, 290), (292, 293, 307, 306), (296, 297, 309, 308), (304, 296, 308), (292, 300, 306), (297, 305, 309), (301, 293, 307), (294, 296, 313, 312), (304, 313, 296), (290, 292, 311, 310), (300, 292, 311), (321, 322, 320, 318, 319, 317, 316, 314, 315, 327, 326, 325, 323, 324), (102, 100, 325, 326), (91, 90, 318, 320), (103, 102, 326, 327), (84, 82, 315, 314), (86, 84, 314, 316), (97, 96, 324, 323), (82, 103, 327, 315), (96, 95, 321, 324), (93, 91, 320, 322), (87, 86, 316, 317), (100, 97, 323, 325), (95, 93, 322, 321), (88, 87, 317, 319), (7, 330, 334, 16), (330, 331, 335, 334), (346, 328, 332, 347), (328, 329, 337, 336), (17, 16, 334, 333), (333, 334, 335, 332), (6, 329, 330, 7), (329, 328, 331, 330), (336, 337, 339, 338), (332, 328, 340, 341), (329, 333, 339, 337), (333, 332, 338, 339), (341, 340, 342, 343), (328, 336, 342, 340), (338, 332, 341, 343), (336, 338, 343, 342), (344, 346, 353, 348), (331, 344, 345, 335), (346, 347, 355, 353), (332, 335, 345, 347), (328, 346, 344, 331), (352, 353, 355, 354), (348, 349, 351, 350), (355, 350, 351, 354), (353, 352, 349, 348), (347, 345, 350, 355), (345, 344, 348, 350), (364, 365, 369, 367), (369, 368, 372, 373), (366, 367, 371, 370), (351, 349, 374, 375), (352, 354, 377, 376), (349, 352, 376, 374), (354, 351, 375, 377), (374, 376, 380, 378), (375, 374, 378, 379), (377, 375, 379, 381), (376, 377, 381, 380), (381, 379, 378, 380), (239, 236, 402, 405), (382, 389, 388, 383), (389, 382, 397, 396), (238, 384, 415, 404), (237, 238, 404, 403), (387, 385, 384, 386), (385, 387, 395, 394), (390, 71, 398, 418), (393, 390, 396, 397), (382, 383, 406, 407), (391, 392, 394, 395), (393, 397, 408, 420), (70, 74, 392, 391), (385, 394, 411, 412), (73, 71, 390, 393), (70, 391, 419, 399), (415, 406, 405, 404), (404, 405, 402, 403), (417, 416, 403, 402), (401, 400, 420, 421), (409, 413, 416, 417), (413, 409, 410, 414), (412, 407, 406, 415), (418, 419, 414, 410), (421, 420, 408, 411), (398, 399, 419, 418), (407, 412, 411, 408), (74, 73, 400, 401), (383, 239, 405, 406), (387, 386, 416, 413), (394, 392, 421, 411), (73, 393, 420, 400), (397, 382, 407, 408), (236, 388, 417, 402), (391, 395, 414, 419), (392, 74, 401, 421), (389, 396, 410, 409), (388, 389, 409, 417), (396, 390, 418, 410), (395, 387, 413, 414), (422, 423, 425, 424), (424, 425, 429, 428), (428, 429, 427, 426), (426, 427, 423, 422), (424, 428, 426, 422), (429, 425, 423, 427), (434, 469, 471), (432, 435, 433), (433, 436, 472), (437, 434, 430), (438, 432, 431), (435, 436, 433), (438, 439, 432), (442, 437, 436), (437, 440, 434), (440, 443, 434), (441, 436, 435), (438, 444, 439), (439, 445, 435), (445, 441, 435), (448, 445, 444), (449, 440, 442), (437, 430, 472, 436), (451, 449, 446), (450, 448, 444), (453, 451, 446), (452, 444, 447), (448, 453, 445), (452, 450, 444), (451, 454, 449), (455, 447, 449), (456, 453, 448), (455, 452, 447), (453, 454, 451), (456, 459, 453), (458, 457, 452), (461, 460, 454), (456, 462, 459), (461, 454, 459), (464, 462, 456), (462, 461, 459), (458, 464, 457), (467, 461, 462), (468, 467, 462), (471, 469, 463), (470, 471, 465), (472, 470, 467), (472, 430, 470), (470, 430, 471), (431, 468, 469), (431, 432, 468), (430, 434, 471), (469, 434, 431), (432, 439, 435), (434, 438, 431), (434, 443, 438), (441, 442, 436), (442, 440, 437), (443, 444, 438), (444, 445, 439), (445, 446, 441), (441, 446, 442), (440, 447, 443), (447, 444, 443), (446, 449, 442), (440, 449, 447), (445, 453, 446), (454, 455, 449), (450, 456, 448), (450, 457, 456), (452, 457, 450), (455, 458, 452), (453, 459, 454), (454, 460, 455), (460, 463, 455), (455, 463, 458), (457, 464, 456), (458, 463, 464), (461, 465, 460), (460, 465, 463), (464, 466, 462), (467, 465, 461), (465, 471, 463), (463, 466, 464), (466, 468, 462), (467, 470, 465), (463, 469, 466), (469, 468, 466), (467, 433, 472), (468, 433, 467), (468, 432, 433), (473, 478, 474), (474, 478, 475), (475, 478, 476), (476, 478, 477), (477, 478, 473), (475, 476, 477, 473, 474), (483, 518, 520), (481, 484, 482), (482, 485, 521), (486, 483, 479), (487, 481, 480), (484, 485, 482), (487, 488, 481), (491, 486, 485), (486, 489, 483), (489, 492, 483), (490, 485, 484), (487, 493, 488), (488, 494, 484), (494, 490, 484), (497, 494, 493), (498, 489, 491), (486, 479, 521, 485), (500, 498, 495), (499, 497, 493), (502, 500, 495), (501, 493, 496), (497, 502, 494), (501, 499, 493), (500, 503, 498), (504, 496, 498), (505, 502, 497), (504, 501, 496), (502, 503, 500), (505, 508, 502), (507, 506, 501), (510, 509, 503), (505, 511, 508), (510, 503, 508), (513, 511, 505), (511, 510, 508), (507, 513, 506), (516, 510, 511), (517, 516, 511), (520, 518, 512), (519, 520, 514), (521, 519, 516), (521, 479, 519), (519, 479, 520), (480, 517, 518), (480, 481, 517), (479, 483, 520), (518, 483, 480), (481, 488, 484), (483, 487, 480), (483, 492, 487), (490, 491, 485), (491, 489, 486), (492, 493, 487), (493, 494, 488), (494, 495, 490), (490, 495, 491), (489, 496, 492), (496, 493, 492), (495, 498, 491), (489, 498, 496), (494, 502, 495), (503, 504, 498), (499, 505, 497), (499, 506, 505), (501, 506, 499), (504, 507, 501), (502, 508, 503), (503, 509, 504), (509, 512, 504), (504, 512, 507), (506, 513, 505), (507, 512, 513), (510, 514, 509), (509, 514, 512), (513, 515, 511), (516, 514, 510), (514, 520, 512), (512, 515, 513), (515, 517, 511), (516, 519, 514), (512, 518, 515), (518, 517, 515), (516, 482, 521), (517, 482, 516), (517, 481, 482), (525, 524, 523), (532, 531, 530), (528, 530, 531, 534, 523, 524, 527), (527, 524, 525, 526), (528, 527, 526, 529), (530, 528, 529, 532), (534, 531, 533, 522), (523, 534, 522, 525), (532, 533, 531), (526, 525, 522, 533, 532, 529)])
me_plane.polygons.foreach_set('use_smooth', [True] * 604)
me_plane.polygons.foreach_set('material_index', [0, 0, 0, 0, 0, 0, 0, 0, 0, 0, 0, 0, 0, 0, 0, 0, 0, 0, 0, 0, 0, 0, 0, 0, 0, 0, 0, 0, 0, 0, 0, 0, 0, 0, 0, 0, 0, 0, 0, 0, 0, 0, 1, 1, 1, 1, 1, 1, 1, 1, 1, 1, 1, 1, 1, 1, 1, 1, 1, 1, 1, 1, 1, 1, 1, 1, 1, 1, 1, 2, 2, 2, 2, 2, 2, 2, 2, 2, 2, 2, 2, 2, 2, 2, 2, 2, 2, 2, 2, 2, 2, 2, 2, 2, 2, 2, 2, 2, 2, 2, 2, 2, 2, 2, 2, 2, 2, 2, 2, 2, 2, 2, 2, 2, 0, 2, 2, 2, 2, 2, 2, 2, 2, 2, 2, 2, 2, 2, 2, 2, 2, 2, 2, 2, 1, 1, 1, 1, 1, 1, 1, 1, 1, 1, 1, 1, 1, 1, 1, 1, 1, 1, 1, 1, 1, 0, 0, 0, 0, 0, 0, 0, 0, 0, 0, 0, 0, 0, 0, 0, 0, 0, 0, 0, 0, 0, 0, 0, 0, 0, 0, 0, 0, 0, 0, 0, 0, 0, 0, 0, 0, 0, 0, 0, 0, 0, 0, 0, 0, 0, 0, 0, 0, 0, 0, 0, 0, 0, 0, 0, 0, 0, 0, 0, 0, 0, 0, 0, 0, 0, 0, 0, 0, 0, 0, 0, 0, 0, 0, 0, 0, 0, 0, 0, 0, 0, 0, 2, 2, 2, 2, 1, 1, 1, 1, 1, 1, 1, 1, 1, 2, 2, 2, 2, 2, 2, 2, 0, 0, 0, 0, 0, 0, 0, 0, 0, 0, 0, 0, 0, 0, 0, 0, 0, 0, 0, 0, 0, 0, 0, 0, 0, 0, 0, 0, 0, 0, 0, 0, 0, 0, 0, 0, 0, 0, 0, 0, 0, 0, 0, 0, 0, 0, 0, 0, 0, 0, 0, 0, 0, 0, 0, 0, 0, 0, 0, 0, 0, 0, 2, 0, 2, 0, 0, 0, 2, 0, 2, 2, 0, 0, 2, 0, 0, 0, 0, 0, 0, 0, 0, 0, 0, 0, 0, 0, 0, 0, 0, 0, 0, 0, 0, 0, 0, 0, 0, 0, 0, 0, 0, 0, 0, 0, 0, 0, 0, 0, 0, 0, 0, 0, 0, 2, 2, 2, 2, 2, 2, 2, 2, 2, 2, 2, 2, 2, 2, 2, 2, 2, 2, 2, 2, 2, 2, 2, 2, 2, 2, 2, 2, 2, 2, 2, 2, 2, 2, 2, 2, 2, 2, 2, 2, 2, 2, 2, 2, 2, 2, 1, 1, 1, 1, 1, 1, 1, 1, 1, 1, 1, 1, 1, 1, 1, 1, 1, 1, 1, 1, 1, 1, 1, 1, 1, 1, 1, 1, 1, 1, 1, 1, 1, 1, 1, 1, 1, 1, 1, 1, 1, 1, 1, 1, 1, 1, 1, 1, 1, 1, 1, 1, 1, 1, 1, 1, 1, 1, 1, 1, 1, 1, 1, 1, 1, 1, 1, 1, 1, 1, 1, 1, 1, 1, 1, 1, 1, 1, 1, 1, 1, 1, 1, 1, 1, 2, 2, 2, 2, 2, 2, 1, 1, 1, 1, 1, 1, 1, 1, 1, 1, 1, 1, 1, 1, 1, 1, 1, 1, 1, 1, 1, 1, 1, 1, 1, 1, 1, 1, 1, 1, 1, 1, 1, 1, 1, 1, 1, 1, 1, 1, 1, 1, 1, 1, 1, 1, 1, 1, 1, 1, 1, 1, 1, 1, 1, 1, 1, 1, 1, 1, 1, 1, 1, 1, 1, 1, 1, 1, 1, 1, 1, 1, 1, 1, 1, 1, 1, 1, 1, 1, 1, 1, 1, 1, 1, 1, 1, 1, 1, 1, 1, 1, 1, 1, 1])
_uv = me_plane.uv_layers.new(name='UVMap')
_uv.uv.foreach_set('vector', [1.0, 1.0, 1.0, 1.0, 1.0, 1.0, 1.0, 1.0, 1.0, 1.0, 1.0, 1.0, 0.0, 1.0, 0.0, 1.0, 0.0, 1.0, 0.0, 1.0, 0.0, 1.0, 0.0, 1.0, 0.0, 1.0, 0.0, 1.0, 1.0, 1.0, 1.0, 1.0, 0.0, 1.0, 0.0, 1.0, 1.0, 1.0, 1.0, 1.0, 0.0, 1.0, 0.0, 1.0, 1.0, 1.0, 1.0, 1.0, 0.0, 1.0, 0.0, 1.0, 1.0, 1.0, 1.0, 1.0, 0.0, 1.0, 0.05914, 1.0, 0.942, 1.0, 1.0, 1.0, 1.0, 1.0, 0.0, 1.0, 0.0, 1.0, 1.0, 1.0, 1.0, 1.0, 0.0, 1.0, 0.0, 1.0, 1.0, 1.0, 1.0, 1.0, 0.0, 1.0, 0.0, 1.0, 1.0, 1.0, 1.0, 1.0, 0.0, 1.0, 0.0, 1.0, 1.0, 1.0, 1.0, 1.0, 0.0, 1.0, 0.0, 1.0, 0.0, 1.0, 0.0, 1.0, 0.0, 1.0, 1.0, 1.0, 1.0, 1.0, 1.0, 1.0, 1.0, 1.0, 1.0, 1.0, 1.0, 1.0, 1.0, 1.0, 1.0, 1.0, 0.0, 1.0, 0.0, 1.0, 0.0, 1.0, 0.0, 1.0, 0.05555, 0.8036, 0.9454, 0.8035, 0.942, 1.0, 0.05914, 1.0, 0.0, 1.0, 0.0, 1.0, 0.0, 1.0, 0.0, 1.0, 0.05555, 0.8036, 0.05914, 1.0, 0.942, 1.0, 0.9454, 0.8035, 1.0, 1.0, 1.0, 1.0, 1.0, 1.0, 1.0, 1.0, 0.0, 1.0, 0.0, 1.0, 0.0, 1.0, 0.0, 1.0, 1.0, 0.8034, 1.0, 1.0, 1.0, 1.0, 1.0, 0.8034, 0.0, 1.0, 0.0, 1.0, 0.0, 1.0, 0.0, 1.0, 1.0, 1.0, 1.0, 1.0, 1.0, 1.0, 1.0, 1.0, 0.05914, 1.0, 0.0, 1.0, 0.0, 1.0, 1.0, 1.0, 1.0, 1.0, 0.942, 1.0, 1.0, 1.0, 1.0, 1.0, 1.0, 1.0, 1.0, 1.0, 0.9586, 0.01753, 0.04117, 0.01823, 0.04117, 0.01823, 0.9586, 0.01753, 0.04117, 0.01823, 0.0, 0.0186, 0.0, 0.0186, 0.04117, 0.01823, 0.05914, 1.0, 0.0, 1.0, 0.0, 1.0, 1.0, 1.0, 1.0, 0.9988, 1.0, 1.0, 0.0, 1.0, 0.0, 1.004, 0.0, 1.0, 0.04117, 0.01823, 0.9586, 0.01753, 0.9586, 0.01753, 0.04117, 0.01823, 0.0, 0.0186, 0.0, 0.0186, 0.0, 0.0186, 0.0, 0.0186, 0.942, 1.0, 1.0, 1.0, 1.0, 1.0, 0.04477, 0.2146, 0.04117, 0.01823, 0.0, 0.0186, 0.0, 0.2149, 0.0, 0.0186, 0.04117, 0.01823, 0.04117, 0.01823, 0.0, 0.0186, 0.9454, 0.8035, 0.942, 1.0, 1.0, 1.0, 1.0, 0.8034, 0.0, 0.2149, 0.0, 0.0186, 0.04117, 0.01823, 0.04477, 0.2146, 0.9487, 0.607, 0.9487, 0.607, 0.9487, 0.607, 0.9487, 0.607, 1.0, 0.8034, 1.0, 1.0, 0.942, 1.0, 0.9454, 0.8035, 0.9586, 0.01753, 0.9553, 0.214, 0.9553, 0.214, 0.9586, 0.01753, 0.9487, 0.607, 0.952, 0.4105, 0.952, 0.4105, 0.9487, 0.607, 0.0, 0.2149, 0.0, 0.0186, 0.0, 0.0186, 0.0, 0.2149, 0.375, 0.75, 0.375, 0.5, 0.375, 0.5, 0.375, 0.25, 0.375, 0.0, 0.625, 0.0, 0.625, 0.25, 0.375, 0.5, 0.375, 0.25, 0.375, 0.25, 0.375, 0.5, 0.375, 0.25, 0.625, 0.25, 0.625, 0.5, 0.375, 0.75, 0.375, 0.5, 0.625, 0.5, 0.625, 0.75, 0.375, 1.0, 0.375, 0.75, 0.625, 0.75, 0.625, 1.0, 0.625, 0.75, 0.625, 0.5, 0.875, 0.5, 0.875, 0.75, 0.375, 0.75, 0.375, 0.5, 0.375, 0.5, 0.375, 0.75, 0.375, 0.0, 0.375, 0.0, 0.375, 0.25, 0.375, 0.25, 0.375, 0.5, 0.375, 0.5, 0.375, 0.25, 0.375, 0.25, 0.375, 0.25, 0.375, 0.0, 0.375, 0.75, 0.375, 0.75, 0.375, 1.0, 0.375, 1.0, 0.375, 0.25, 0.375, 0.25, 0.375, 0.5, 0.375, 0.5, 0.375, 1.0, 0.375, 0.75, 0.375, 0.75, 0.375, 1.0, 0.125, 0.75, 0.125, 0.5, 0.375, 0.5, 0.375, 0.75, 0.375, 0.25, 0.375, 0.25, 0.375, 0.5, 0.375, 0.5, 0.375, 0.75, 0.375, 0.5, 0.375, 0.5, 0.375, 0.75, 0.375, 0.0, 0.375, 0.0, 0.375, 0.25, 0.375, 0.25, 0.625, 0.5, 0.5693, 0.75, 0.375, 0.5, 0.375, 0.5, 0.375, 0.375, 0.375, 0.02236, 0.375, 0.75, 0.375, 0.375, 0.375, 0.5, 0.5541, 0.0, 0.625, 0.25, 0.375, 0.02236, 0.5693, 0.75, 0.625, 0.5, 0.875, 0.5, 0.875, 0.75, 0.375, 0.5, 0.5693, 0.75, 0.375, 0.75, 0.375, 0.75, 0.5693, 0.75, 0.5541, 1.0, 0.375, 1.0, 0.375, 0.5, 0.375, 0.02236, 0.625, 0.25, 0.625, 0.5, 0.375, 0.375, 0.375, 0.75, 0.125, 0.75, 0.9286, 1.0, 0.6766, 0.5, 0.9658, 0.5, 0.03655, 1.0, 0.03655, 1.0, 0.03655, 1.0, 0.03655, 1.0, 0.4319, 1.0, 0.3167, 0.5, 0.6766, 0.5, 0.2142, 1.0, 0.06061, 0.5, 0.3167, 0.5, 0.9286, 1.0, 0.6667, 1.0, 0.6766, 0.5, 0.6667, 1.0, 0.4319, 1.0, 0.6766, 0.5, 0.4319, 1.0, 0.2142, 1.0, 0.3167, 0.5, 0.2142, 1.0, 0.03655, 1.0, 0.06061, 0.5, 0.703, 0.4551, 0.9037, 0.1737, 0.5578, 0.1644, 0.9286, 1.0, 0.6766, 0.5, 0.9658, 0.5, 0.03362, 0.2996, 0.1578, 0.04814, 0.4374, 0.1417, 0.3159, 0.4425, 0.4319, 1.0, 0.3167, 0.5, 0.6766, 0.5, 0.2142, 1.0, 0.06061, 0.5, 0.3167, 0.5, 0.9286, 1.0, 0.6667, 1.0, 0.6766, 0.5, 0.6667, 1.0, 0.4319, 1.0, 0.6766, 0.5, 0.4319, 1.0, 0.2142, 1.0, 0.3167, 0.5, 0.2142, 1.0, 0.03655, 1.0, 0.06061, 0.5, 0.703, 0.4551, 0.9037, 0.1737, 0.5578, 0.1644, 0.7812, 1.0, 0.719, 1.0, 0.7813, 0.5462, 0.719, 1.0, 0.6756, 0.6796, 0.7011, 0.5022, 0.5156, 0.6796, 0.5037, 0.7864, 0.4969, 0.8481, 0.4919, 0.8932, 0.48, 1.0, 0.3906, 0.6796, 0.3236, 1.0, 0.3125, 0.6796, 0.3906, 0.6796, 0.3236, 1.0, 0.2662, 0.5, 0.3125, 0.6796, 0.2188, 1.0, 0.2188, 0.5, 0.2662, 0.5, 0.4919, 0.8932, 0.6391, 0.8932, 0.6209, 1.0, 0.48, 1.0, 0.8742, 0.5, 0.869, 0.5, 0.9531, 0.5, 0.7011, 0.5022, 0.7469, 0.5, 0.823, 0.5, 0.1875, 0.5, 0.1833, 0.5, 0.2188, 0.5, 0.3801, 0.5, 0.4366, 0.5, 0.5526, 0.5, 0.1406, 0.5, 0.1833, 0.5, 0.1875, 0.5, 0.2662, 0.5, 0.1833, 0.5, 0.3801, 0.5, 0.9531, 0.5, 0.869, 0.5, 1.0, 0.5, 0.07813, 0.5, 0.1833, 0.5, 0.1406, 0.5, 0.9407, 0.289, 0.7272, 0.03352, 0.5952, 0.3426, 0.8125, 0.5, 0.782, 0.5, 0.869, 0.5, 0.7469, 0.5, 0.782, 0.5, 0.8125, 0.5, 0.4366, 0.5, 0.1655, 0.5, 0.4832, 0.5, 0.4366, 0.5, 0.4832, 0.5, 0.7469, 0.5, 0.869, 0.5, 0.782, 0.5, 0.9872, 0.5, 0.324, 0.5418, 0.2662, 0.5, 0.3801, 0.5, 0.4798, 0.5418, 0.3801, 0.5, 0.5526, 0.5, 0.3125, 0.6796, 0.2662, 0.5, 0.324, 0.5418, 0.719, 1.0, 0.6209, 1.0, 0.6391, 0.8932, 0.6468, 0.8481, 0.6574, 0.7864, 0.6756, 0.6796, 0.48, 1.0, 0.3236, 1.0, 0.3906, 0.6796, 0.3236, 1.0, 0.2188, 1.0, 0.2662, 0.5, 0.0, 0.0, 0.0, 0.0, 0.0, 0.0, 0.0, 0.0, 0.1833, 0.5, 0.07813, 0.5, 0.01563, 0.5, 0.01282, 0.5, 0.2662, 0.5, 0.2188, 0.5, 0.1833, 0.5, 0.7011, 0.5022, 0.5526, 0.5, 0.7469, 0.5, 0.3801, 0.5, 0.1833, 0.5, 0.4366, 0.5, 0.5526, 0.5, 0.7011, 0.5022, 0.6854, 0.5418, 0.5898, 0.5418, 0.8742, 0.5, 0.823, 0.5, 0.869, 0.5, 0.5526, 0.5, 0.4366, 0.5, 0.7469, 0.5, 0.1833, 0.5, 0.01282, 0.5, 0.1655, 0.5, 0.4366, 0.5, 0.1833, 0.5, 0.1655, 0.5, 0.7469, 0.5, 0.4832, 0.5, 0.782, 0.5, 0.4798, 0.5418, 0.324, 0.5418, 0.3801, 0.5, 0.5898, 0.5418, 0.4798, 0.5418, 0.5526, 0.5, 0.5156, 0.6796, 0.3906, 0.6796, 0.3125, 0.6796, 0.6756, 0.6796, 0.823, 0.5, 0.7813, 0.5462, 0.7011, 0.5022, 0.324, 0.5418, 0.4798, 0.5418, 0.5898, 0.5418, 0.6854, 0.5418, 0.324, 0.5418, 0.6854, 0.5418, 0.6756, 0.6796, 0.3125, 0.6796, 0.7011, 0.5022, 0.6756, 0.6796, 0.6854, 0.5418, 0.7813, 0.5462, 0.719, 1.0, 0.7011, 0.5022, 0.7469, 0.5, 0.869, 0.5, 0.823, 0.5, 0.6038, 1.0, 0.552, 0.5, 0.78, 0.5, 0.2188, 1.0, 0.2188, 0.5, 0.3495, 0.5, 0.7812, 1.0, 0.6038, 1.0, 0.78, 0.5, 0.4854, 0.2968, 0.4471, 0.3815, 0.2945, 0.4765, 0.1182, 0.4469, 0.01653, 0.3019, 0.07065, 0.1107, 0.3734, 0.08811, 0.3551, 1.0, 0.2188, 1.0, 0.3495, 0.5, 0.5702, 0.1201, 0.5165, 0.3019, 0.6182, 0.4469, 0.7945, 0.4765, 0.9471, 0.3815, 0.9852, 0.2949, 0.8228, 0.03538, 0.3495, 0.5, 0.552, 0.5, 0.6038, 1.0, 0.3551, 1.0, 0.375, 0.0, 0.625, 0.0, 0.625, 0.25, 0.375, 0.25, 0.375, 0.25, 0.625, 0.25, 0.625, 0.5, 0.375, 0.5, 0.375, 0.5, 0.625, 0.5, 0.625, 0.75, 0.375, 0.75, 0.375, 0.75, 0.625, 0.75, 0.625, 1.0, 0.375, 1.0, 0.125, 0.5, 0.375, 0.5, 0.375, 0.75, 0.125, 0.75, 0.625, 0.5, 0.875, 0.5, 0.875, 0.75, 0.625, 0.75, 0.5077, 0.5356, 0.3451, 0.4851, 0.7683, 0.1115, 0.7215, 0.7377, 0.2028, 0.786, 0.5077, 0.5356, 0.5077, 0.5356, 0.2028, 0.786, 0.3451, 0.4851, 0.2028, 0.786, 0.7215, 0.7377, 0.7215, 0.7377, 0.2028, 0.786, 0.5077, 0.5356, 0.7683, 0.1115, 0.7683, 0.1115, 0.5077, 0.5356, 0.7683, 0.1115, 0.3451, 0.4851, 0.3451, 0.4851, 0.7683, 0.1115, 0.7215, 0.7377, 0.5077, 0.5356, 0.5077, 0.5356, 0.7215, 0.7377, 0.3451, 0.4851, 0.2028, 0.786, 0.2028, 0.786, 0.3451, 0.4851, 0.04117, 0.01823, 0.9586, 0.01753, 0.9586, 0.01753, 0.04117, 0.01823, 1.0, 0.01699, 0.9586, 0.01753, 0.9586, 0.01753, 1.0, 0.01699, 1.0, 0.01699, 1.0, 0.01699, 1.0, 0.01699, 1.0, 0.01699, 1.0, 1.0, 1.0, 1.0, 1.0, 1.0, 1.0, 1.0, 1.0, 1.0, 1.0, 1.0, 1.0, 1.0, 1.0, 1.0, 1.0, 1.0, 1.0, 1.0, 1.0, 1.0, 1.0, 1.0, 0.0, 0.0186, 0.0, 0.0186, 0.0, 0.0186, 0.0, 0.0186, 0.0, 0.0186, 0.04117, 0.01823, 0.04117, 0.01823, 0.0, 0.0186, 1.0, 1.0, 1.0, 1.0, 1.0, 1.0, 1.0, 1.0, 0.03957, 0.0, 0.9604, 0.0, 0.9604, 0.0, 0.03957, 0.0, 0.0, 0.0186, 0.04117, 0.01823, 0.03957, 0.0, 0.9553, 0.214, 0.9586, 0.01753, 0.9586, 0.01753, 0.9553, 0.214, 0.0, 0.0186, 0.03957, 0.0, 0.04117, 0.01823, 0.9586, 0.01753, 0.9586, 0.01753, 0.9586, 0.01753, 0.9586, 0.01753, 0.04117, 0.01823, 0.9586, 0.01753, 0.9604, 0.0, 0.03957, 0.0, 0.03957, 0.0, 0.9604, 0.0, 0.9586, 0.01753, 0.04117, 0.01823, 0.03957, 0.0, 0.03957, 0.0, 0.0, 0.0186, 0.0, 0.0186, 1.0, 0.01699, 0.9586, 0.01753, 0.9586, 0.01753, 1.0, 0.01699, 0.9586, 0.01753, 1.0, 0.01699, 1.0, 0.01699, 0.9586, 0.01753, 0.04117, 0.01823, 0.0, 0.0186, 0.0, 0.0186, 0.04117, 0.01823, 1.0, 1.0, 1.0, 1.0, 1.0, 1.0, 1.0, 1.0, 0.9586, 0.01753, 0.04117, 0.01823, 0.04117, 0.01823, 0.9586, 0.01753, 0.0, 1.0, 0.0, 0.8037, 0.0, 0.8037, 0.0, 1.0, 0.0, 0.8037, 0.0, 0.6074, 0.0, 0.6074, 0.0, 0.8037, 0.0, 0.6074, 0.0, 0.4112, 0.0, 0.4112, 0.0, 0.6074, 0.0, 0.4112, 0.0, 0.2149, 0.0, 0.2149, 0.0, 0.4112, 0.9586, 0.01753, 1.0, 0.01699, 1.0, 0.01699, 0.9586, 0.01753, 0.9604, 0.0, 0.9604, 0.0, 0.9604, 0.0, 0.9604, 0.0, 0.9604, 0.0, 0.9586, 0.01753, 0.9586, 0.01753, 0.9604, 0.0, 1.0, 0.6068, 1.0, 0.8034, 0.9454, 0.8035, 0.9487, 0.607, 0.0, 1.0, 0.0, 0.8037, 0.05555, 0.8036, 0.05914, 1.0, 0.0, 0.8037, 0.0, 0.6074, 0.05196, 0.6073, 0.05555, 0.8036, 0.0, 0.6074, 0.0, 0.4112, 0.04836, 0.4109, 0.05196, 0.6073, 0.0, 0.4112, 0.0, 0.2149, 0.04477, 0.2146, 0.04836, 0.4109, 0.9586, 0.01753, 1.0, 0.01699, 1.0, 0.01699, 0.9586, 0.01753, 0.9586, 0.01753, 0.9586, 0.01753, 0.9586, 0.01753, 0.9586, 0.01753, 1.0, 0.01699, 0.9586, 0.01753, 0.9586, 0.01753, 1.0, 0.01699, 0.9487, 0.607, 0.9454, 0.8035, 1.0, 0.8034, 1.0, 0.6068, 0.05914, 1.0, 0.05555, 0.8036, 0.0, 0.8037, 0.0, 1.0, 0.05555, 0.8036, 0.05196, 0.6073, 0.0, 0.6074, 0.0, 0.8037, 0.05196, 0.6073, 0.04836, 0.4109, 0.0, 0.4112, 0.0, 0.6074, 0.04836, 0.4109, 0.04477, 0.2146, 0.0, 0.2149, 0.0, 0.4112, 1.0, 0.01699, 1.0, 0.01699, 1.0, 0.01699, 1.0, 0.01699, 1.0, 0.01699, 1.0, 0.01699, 1.0, 0.01699, 1.0, 0.01699, 0.952, 0.4105, 0.9487, 0.607, 0.9487, 0.607, 0.952, 0.4105, 1.0, 0.6068, 1.0, 0.8034, 1.0, 0.8034, 1.0, 0.6068, 0.04117, 0.01823, 0.04477, 0.2146, 0.9553, 0.214, 0.9586, 0.01753, 0.04477, 0.2146, 0.04836, 0.4109, 0.952, 0.4105, 0.9553, 0.214, 0.04836, 0.4109, 0.05196, 0.6073, 0.9487, 0.607, 0.952, 0.4105, 0.05196, 0.6073, 0.05555, 0.8036, 0.9454, 0.8035, 0.9487, 0.607, 0.04117, 0.01823, 0.9586, 0.01753, 0.9553, 0.214, 0.04477, 0.2146, 0.04477, 0.2146, 0.9553, 0.214, 0.952, 0.4105, 0.04836, 0.4109, 0.04836, 0.4109, 0.952, 0.4105, 0.9487, 0.607, 0.05196, 0.6073, 0.05196, 0.6073, 0.9487, 0.607, 0.9454, 0.8035, 0.05555, 0.8036, 0.9586, 0.01753, 1.0, 0.01699, 1.0, 0.01699, 0.9586, 0.01753, 1.0, 0.01699, 1.0, 0.01699, 1.0, 0.01699, 1.0, 0.01699, 1.0, 0.01699, 0.9586, 0.01753, 0.9586, 0.01753, 1.0, 0.01699, 0.9604, 0.0, 0.9586, 0.01753, 1.0, 0.01699, 0.9604, 0.0, 1.0, 0.01699, 0.9586, 0.01753, 1.0, 0.01699, 1.0, 0.01699, 0.9604, 0.0, 0.9604, 0.0, 1.0, 0.01699, 1.0, 0.2136, 0.9553, 0.214, 0.9586, 0.01753, 1.0, 0.2136, 1.0, 0.4102, 0.952, 0.4105, 0.9553, 0.214, 1.0, 0.4102, 1.0, 0.6068, 0.9487, 0.607, 0.952, 0.4105, 0.9586, 0.01753, 0.9553, 0.214, 1.0, 0.2136, 1.0, 0.01699, 0.9553, 0.214, 0.952, 0.4105, 1.0, 0.4102, 1.0, 0.2136, 0.952, 0.4105, 0.9487, 0.607, 1.0, 0.6068, 1.0, 0.4102, 1.0, 0.01699, 1.0, 0.2136, 1.0, 0.2136, 1.0, 0.01699, 1.0, 0.2136, 1.0, 0.4102, 1.0, 0.4102, 1.0, 0.2136, 1.0, 0.4102, 1.0, 0.6068, 1.0, 0.6068, 1.0, 0.4102, 0.952, 0.4105, 0.9553, 0.214, 0.9553, 0.214, 0.952, 0.4105, 0.9487, 0.607, 1.0, 0.6068, 1.0, 0.6068, 0.9487, 0.607, 0.9553, 0.214, 0.952, 0.4105, 0.952, 0.4105, 0.9553, 0.214, 0.9586, 0.01753, 0.9604, 0.0, 0.9604, 0.0, 0.9586, 0.01753, 1.0, 0.6068, 1.0, 0.6068, 1.0, 0.6068, 1.0, 0.6068, 1.0, 0.6068, 0.9487, 0.607, 0.9487, 0.607, 1.0, 0.6068, 0.9487, 0.607, 1.0, 0.6068, 1.0, 0.6068, 0.9487, 0.607, 1.0, 0.6068, 1.0, 0.6068, 1.0, 0.6068, 1.0, 0.6068, 0.9487, 0.607, 1.0, 0.6068, 1.0, 0.6068, 0.9487, 0.607, 1.0, 0.6068, 0.9487, 0.607, 0.9487, 0.607, 1.0, 0.6068, 0.9487, 0.607, 0.9487, 0.607, 0.9487, 0.607, 0.9487, 0.607, 1.0, 0.6068, 0.9487, 0.607, 0.9487, 0.607, 1.0, 0.6068, 1.0, 0.6068, 1.0, 0.6068, 1.0, 0.6068, 1.0, 0.6068, 0.6667, 1.0, 0.9286, 1.0, 0.9286, 1.0, 0.6667, 1.0, 0.03655, 1.0, 0.2142, 1.0, 0.2142, 1.0, 0.03655, 1.0, 0.2142, 1.0, 0.2142, 1.0, 0.2142, 1.0, 0.2142, 1.0, 0.4319, 1.0, 0.6667, 1.0, 0.6667, 1.0, 0.4319, 1.0, 0.7837, 0.3293, 0.7215, 0.7377, 0.5077, 0.5356, 0.2028, 0.786, 0.1378, 0.34, 0.3451, 0.4851, 0.9981, 0.2528, 0.9427, 0.6065, 0.7837, 0.3293, 0.7683, 0.1115, 0.7837, 0.3293, 0.5077, 0.5356, 0.4168, 0.1258, 0.3451, 0.4851, 0.1378, 0.34, 0.1378, 0.34, 0.2028, 0.786, 1.79e-08, 0.6087, 0.9981, 0.2528, 0.7837, 0.3293, 0.7683, 0.1115, 0.9852, 0.9185, 0.7215, 0.7377, 0.9427, 0.6065, 0.9427, 0.6065, 0.7215, 0.7377, 0.7837, 0.3293, 0.5156, 0.6796, 0.6756, 0.6796, 0.6574, 0.7864, 0.5037, 0.7864, 0.4969, 0.8481, 0.6468, 0.8481, 0.6391, 0.8932, 0.4919, 0.8932, 0.4969, 0.8481, 0.5037, 0.7864, 0.5037, 0.7864, 0.4969, 0.8481, 0.5037, 0.7864, 0.6574, 0.7864, 0.6468, 0.8481, 0.4969, 0.8481, 0.6574, 0.7864, 0.6468, 0.8481, 0.6468, 0.8481, 0.6574, 0.7864, 0.6468, 0.8481, 0.4969, 0.8481, 0.4969, 0.8481, 0.6468, 0.8481, 0.5037, 0.7864, 0.6574, 0.7864, 0.6574, 0.7864, 0.5037, 0.7864, 0.0, 1.0, 0.0, 1.0, 0.0, 1.0, 0.0, 1.0, 0.0, 1.0, 0.0, 1.0, 0.0, 1.0, 0.0, 1.0, 0.0, 1.0, 0.0, 1.0, 0.0, 1.0, 0.0, 1.0, 0.0, 1.0, 0.0, 1.0, 0.0, 1.0, 0.0, 1.0, 1.0, 1.0, 1.0, 1.0, 1.0, 1.0, 1.0, 1.0, 1.0, 1.0, 1.0, 1.0, 1.0, 1.0, 1.0, 1.0, 1.0, 1.0, 1.0, 1.0, 1.0, 1.0, 1.0, 1.0, 1.0, 1.0, 1.0, 1.0, 1.0, 1.0, 1.0, 1.0, 0.0, 1.0, 1.0, 1.0, 1.0, 1.0, 0.0, 1.0, 0.0, 1.0, 1.0, 1.0, 1.0, 1.0, 0.0, 1.0, 0.0, 1.0, 1.0, 1.0, 1.0, 1.0, 0.0, 1.0, 0.0, 1.0, 1.0, 1.0, 1.0, 1.0, 0.0, 1.0, 0.0, 1.0, 0.0, 1.0, 1.0, 1.0, 1.0, 1.0, 0.0, 1.0, 0.0, 1.0, 1.0, 1.0, 1.0, 1.0, 0.0, 1.0, 0.0, 1.0, 1.0, 1.0, 1.0, 1.0, 0.0, 1.0, 0.0, 1.0, 1.0, 1.0, 1.0, 1.0, 0.0, 0.0, 0.0, 0.0, 0.0, 0.0, 0.0, 0.0, 0.0, 0.0, 0.0, 0.0, 0.0, 0.0, 0.0, 0.0, 0.0, 0.0, 0.0, 0.0, 0.0, 0.0, 0.0, 0.0, 0.0, 0.0, 0.0, 0.0, 0.0, 0.0, 0.0, 0.0, 0.0, 1.0, 0.0, 1.0, 0.0, 1.0, 0.0, 1.0, 0.0, 0.0, 0.0, 0.0, 0.0, 0.0, 0.0, 0.0, 0.0, 1.0, 0.0, 1.0, 0.0, 1.0, 0.0, 1.0, 0.0, 0.0, 0.0, 0.0, 0.0, 0.0, 0.0, 0.0, 0.0, 0.0, 0.0, 0.0, 0.0, 0.0, 0.0, 0.0, 0.0, 0.0, 0.0, 0.0, 0.0, 0.0, 0.0, 0.0, 0.0, 0.0, 0.0, 0.0, 0.0, 0.0, 0.0, 0.0, 0.0, 0.0, 0.0, 0.0, 0.0, 0.0, 0.0, 0.0, 0.0, 0.0, 0.0, 0.0, 0.0, 0.0, 0.0, 0.0, 0.0, 1.0, 0.0, 1.0, 0.0, 1.0, 0.0, 1.0, 0.0, 0.0, 0.0, 0.0, 0.0, 0.0, 0.0, 0.0, 0.0, 1.0, 0.0, 1.0, 0.0, 1.0, 0.0, 1.0, 0.0, 0.0, 0.0, 0.0, 0.0, 0.0, 0.0, 0.0, 0.0, 1.0, 0.0, 1.0, 0.0, 1.0, 0.0, 1.0, 0.0, 0.0, 0.0, 0.0, 0.0, 0.0, 0.0, 0.0, 0.0, 0.0, 0.0, 0.0, 0.0, 0.0, 0.0, 0.0, 0.0, 1.0, 0.0, 1.0, 0.0, 1.0, 0.0, 1.0, 0.0, 0.0, 0.0, 0.0, 0.0, 0.0, 0.0, 0.0, 0.0, 1.0, 0.0, 1.0, 0.0, 1.0, 0.0, 1.0, 0.0, 1.0, 0.0, 1.0, 0.0, 1.0, 0.0, 1.0, 0.0, 1.0, 0.0, 1.0, 0.0, 1.0, 0.0, 1.0, 0.0, 0.0, 0.0, 0.0, 0.0, 0.0, 0.0, 0.0, 0.0, 0.0, 0.0, 0.0, 0.0, 0.0, 0.0, 0.0, 0.0, 0.0, 0.0, 0.0, 0.0, 0.0, 0.0, 0.0, 0.0, 0.0, 0.0, 0.0, 0.0, 0.0, 0.0, 0.0, 0.0, 0.0, 0.0, 0.0, 0.0, 0.0, 0.0, 0.0, 0.0, 1.0, 0.0, 1.0, 0.0, 1.0, 0.0, 1.0, 0.0, 1.0, 0.0, 1.0, 0.0, 1.0, 0.0, 1.0, 0.0, 1.0, 0.0, 1.0, 0.0, 1.0, 0.0, 1.0, 0.0, 1.0, 0.0, 1.0, 0.0, 1.0, 0.0, 1.0, 0.0, 0.0, 0.0, 0.0, 0.0, 1.0, 0.0, 0.0, 0.0, 0.0, 0.0, 0.0, 0.0, 0.0, 0.0, 0.0, 0.0, 0.0, 0.0, 0.0, 0.0, 1.0, 0.0, 1.0, 0.0, 0.0, 0.0, 0.0, 0.0, 1.0, 0.0, 1.0, 0.0, 0.0, 0.0, 0.0, 0.0, 1.0, 0.0, 0.0, 0.0, 0.0, 0.0, 1.0, 0.0, 0.0, 0.0, 0.0, 0.0, 1.0, 0.0, 0.0, 0.0, 0.0, 0.0, 1.0, 0.0, 0.0, 0.0, 0.0, 0.0, 1.0, 0.0, 1.0, 0.0, 1.0, 0.0, 1.0, 0.0, 0.0, 0.0, 0.0, 0.0, 0.0, 0.0, 1.0, 0.0, 1.0, 0.0, 0.0, 0.0, 0.0, 0.0, 1.0, 0.2216, 0.02515, 0.4131, 0.07826, 0.4821, 0.2043, 0.4854, 0.2968, 0.4606, 0.3626, 0.4197, 0.4197, 0.3626, 0.4606, 0.2968, 0.4854, 0.2266, 0.4877, 0.1582, 0.4717, 0.09848, 0.4346, 0.03936, 0.3626, 0.01461, 0.2968, 0.04027, 0.1455, 0.0, 0.0, 0.0, 0.0, 0.0, 0.0, 0.0, 0.0, 0.719, 1.0, 0.7812, 1.0, 0.7812, 1.0, 0.719, 1.0, 0.0, 0.0, 0.0, 0.0, 0.0, 0.0, 0.0, 0.0, 0.0, 0.0, 0.0, 0.0, 0.0, 0.0, 0.0, 0.0, 0.0, 0.0, 0.0, 0.0, 0.0, 0.0, 0.0, 0.0, 0.2188, 1.0, 0.3236, 1.0, 0.3236, 1.0, 0.2188, 1.0, 0.0, 0.0, 0.0, 0.0, 0.0, 0.0, 0.0, 0.0, 0.3236, 1.0, 0.48, 1.0, 0.48, 1.0, 0.3236, 1.0, 0.6209, 1.0, 0.719, 1.0, 0.719, 1.0, 0.6209, 1.0, 0.0, 0.0, 0.0, 0.0, 0.0, 0.0, 0.0, 0.0, 0.0, 0.0, 0.0, 0.0, 0.0, 0.0, 0.0, 0.0, 0.48, 1.0, 0.6209, 1.0, 0.6209, 1.0, 0.48, 1.0, 0.0, 0.0, 0.0, 0.0, 0.0, 0.0, 0.0, 0.0, 1.0, 1.0, 1.0, 1.0, 1.0, 1.0, 1.0, 1.0, 1.0, 1.0, 1.0, 1.0, 1.0, 1.0, 1.0, 1.0, 0.0, 1.0, 0.0, 1.0, 0.0, 1.0, 0.0, 1.0, 0.0, 1.0, 0.0, 1.0, 0.0, 1.0, 0.0, 1.0, 0.0, 1.0, 1.0, 1.0, 1.0, 1.0, 0.0, 1.0, 0.0, 1.0, 1.0, 1.0, 1.0, 1.0, 0.0, 1.0, 0.0, 1.0, 0.0, 1.0, 1.0, 1.0, 1.0, 1.0, 0.0, 1.0, 0.0, 1.0, 1.0, 1.0, 1.0, 1.0, 0.0, 1.0, 0.0, 1.0, 0.0, 1.0, 0.0, 1.0, 0.0, 1.0, 0.0, 1.0, 0.0, 1.0, 0.0, 1.0, 0.0, 1.0, 0.0, 1.0, 0.0, 1.0, 0.0, 1.0, 0.0, 1.0, 0.0, 1.0, 0.0, 1.0, 0.0, 1.0, 0.0, 1.0, 0.0, 1.0, 0.0, 1.0, 0.0, 1.0, 0.0, 1.0, 0.0, 1.0, 0.0, 1.0, 0.0, 1.0, 0.0, 1.0, 0.0, 1.0, 0.0, 1.0, 0.0, 1.0, 0.0, 1.0, 0.0, 1.0, 0.0, 1.0, 0.0, 1.0, 1.0, 1.0, 0.0, 1.0, 0.0, 1.0, 1.0, 1.0, 1.0, 1.0, 1.0, 1.0, 1.0, 1.0, 1.0, 1.0, 0.0, 1.0, 0.0, 1.0, 0.0, 1.0, 0.0, 1.0, 0.0, 1.0, 1.0, 1.0, 1.0, 1.0, 0.0, 1.0, 0.0, 1.0, 0.0, 1.0, 1.0, 1.0, 1.0, 1.0, 0.0, 1.0, 0.0, 1.0, 0.0, 1.0, 0.0, 1.0, 1.0, 1.0, 1.0, 1.0, 1.0, 1.0, 1.0, 1.0, 0.0, 1.0, 1.0, 1.0, 1.0, 1.0, 0.0, 1.0, 0.0, 1.0, 0.0, 1.0, 1.0, 1.0, 1.0, 1.0, 0.0, 1.0, 1.0, 1.0, 1.0, 1.0, 0.0, 1.0, 1.0, 1.0, 1.0, 1.0, 1.0, 1.0, 1.0, 1.0, 0.0, 1.0, 0.0, 1.0, 0.0, 1.0, 0.0, 1.0, 0.0, 1.0, 0.0, 1.0, 0.0, 1.0, 0.0, 1.0, 0.0, 1.0, 0.0, 1.0, 0.0, 1.0, 0.0, 1.0, 1.0, 1.0, 1.0, 1.0, 1.0, 1.0, 1.0, 1.0, 0.0, 1.0, 0.0, 1.0, 0.0, 1.0, 0.0, 1.0, 1.0, 1.0, 0.0, 1.0, 0.0, 1.0, 1.0, 1.0, 0.0, 1.0, 1.0, 1.0, 1.0, 1.0, 0.0, 1.0, 1.0, 1.0, 0.0, 1.0, 0.0, 1.0, 1.0, 1.0, 1.0, 1.0, 1.0, 1.0, 1.0, 1.0, 1.0, 1.0, 0.0, 1.0, 1.0, 1.0, 1.0, 1.0, 0.0, 1.0, 0.0, 1.0, 0.0, 1.0, 0.0, 1.0, 0.0, 1.0, 0.0, 1.0, 1.0, 1.0, 1.0, 1.0, 0.0, 1.0, 0.4319, 1.0, 0.6667, 1.0, 0.6667, 1.0, 0.4319, 1.0, 0.4319, 1.0, 0.6667, 1.0, 0.6667, 1.0, 0.4319, 1.0, 0.6667, 1.0, 0.4319, 1.0, 0.4319, 1.0, 0.6667, 1.0, 0.2142, 1.0, 0.2142, 1.0, 0.2142, 1.0, 0.2142, 1.0, 0.03655, 1.0, 0.2142, 1.0, 0.2142, 1.0, 0.03655, 1.0, 0.03655, 1.0, 0.2142, 1.0, 0.2142, 1.0, 0.03655, 1.0, 0.2142, 1.0, 0.03655, 1.0, 0.03655, 1.0, 0.2142, 1.0, 0.6667, 1.0, 0.6667, 1.0, 0.6667, 1.0, 0.6667, 1.0, 0.4319, 1.0, 0.6667, 1.0, 0.6667, 1.0, 0.4319, 1.0, 0.4319, 1.0, 0.4319, 1.0, 0.4319, 1.0, 0.4319, 1.0, 0.03655, 1.0, 0.2142, 1.0, 0.2142, 1.0, 0.03655, 1.0, 0.4319, 1.0, 0.4319, 1.0, 0.4319, 1.0, 0.4319, 1.0, 0.03655, 1.0, 0.2142, 1.0, 0.2142, 1.0, 0.03655, 1.0, 0.2142, 1.0, 0.2142, 1.0, 0.2142, 1.0, 0.2142, 1.0, 0.4319, 1.0, 0.6667, 1.0, 0.6667, 1.0, 0.4319, 1.0, 0.03655, 1.0, 0.03655, 1.0, 0.03655, 1.0, 0.03655, 1.0, 0.2142, 1.0, 0.4319, 1.0, 0.4319, 1.0, 0.2142, 1.0, 0.03362, 0.2996, 0.1578, 0.04814, 0.4374, 0.1417, 0.3159, 0.4425, 0.6667, 1.0, 0.9286, 1.0, 0.9286, 1.0, 0.6667, 1.0, 0.2142, 1.0, 0.4319, 1.0, 0.4319, 1.0, 0.2142, 1.0, 0.6667, 1.0, 0.9286, 1.0, 0.9286, 1.0, 0.6667, 1.0, 0.9286, 1.0, 0.6667, 1.0, 0.6667, 1.0, 0.9286, 1.0, 0.2142, 1.0, 0.4319, 1.0, 0.4319, 1.0, 0.2142, 1.0, 0.6667, 1.0, 0.9286, 1.0, 0.9286, 1.0, 0.6667, 1.0, 0.2142, 1.0, 0.4319, 1.0, 0.4319, 1.0, 0.2142, 1.0, 0.6667, 1.0, 0.9286, 1.0, 0.9286, 1.0, 0.6667, 1.0, 0.4319, 1.0, 0.2142, 1.0, 0.2142, 1.0, 0.4319, 1.0, 0.2142, 1.0, 0.4319, 1.0, 0.4319, 1.0, 0.2142, 1.0, 0.4319, 1.0, 0.4319, 1.0, 0.4319, 1.0, 0.4319, 1.0, 0.03655, 1.0, 0.03655, 1.0, 0.03655, 1.0, 0.03655, 1.0, 0.2142, 1.0, 0.2142, 1.0, 0.2142, 1.0, 0.2142, 1.0, 0.4319, 1.0, 0.4319, 1.0, 0.4319, 1.0, 0.4319, 1.0, 0.4319, 1.0, 0.4319, 1.0, 0.4319, 1.0, 0.4319, 1.0, 0.6667, 1.0, 0.6667, 1.0, 0.6667, 1.0, 0.6667, 1.0, 0.03655, 1.0, 0.03655, 1.0, 0.03655, 1.0, 0.03655, 1.0, 0.2142, 1.0, 0.2142, 1.0, 0.2142, 1.0, 0.2142, 1.0, 0.6667, 1.0, 0.6667, 1.0, 0.6667, 1.0, 0.6667, 1.0, 0.6667, 1.0, 0.6667, 1.0, 0.6667, 1.0, 0.6667, 1.0, 0.6667, 1.0, 0.6667, 1.0, 0.6667, 1.0, 0.6667, 1.0, 0.03655, 1.0, 0.03655, 1.0, 0.03655, 1.0, 0.03655, 1.0, 0.375, 0.0, 0.625, 0.0, 0.625, 0.25, 0.375, 0.25, 0.375, 0.25, 0.625, 0.25, 0.625, 0.5, 0.375, 0.5, 0.375, 0.5, 0.625, 0.5, 0.625, 0.75, 0.375, 0.75, 0.375, 0.75, 0.625, 0.75, 0.625, 1.0, 0.375, 1.0, 0.125, 0.5, 0.375, 0.5, 0.375, 0.75, 0.125, 0.75, 0.625, 0.5, 0.875, 0.5, 0.875, 0.75, 0.625, 0.75, 0.5893, 0.7908, 0.4386, 0.9027, 0.399, 0.6908, 0.5398, 0.1135, 0.6252, 0.3228, 0.5032, 0.3277, 0.5032, 0.3277, 0.5975, 0.4532, 0.4796, 0.4645, 0.62, 0.6134, 0.5893, 0.7908, 0.5094, 0.6248, 0.6644, 2.22e-16, 0.5398, 0.1135, 0.5193, 2.22e-16, 0.6252, 0.3228, 0.5975, 0.4532, 0.5032, 0.3277, 0.6644, 2.22e-16, 0.6561, 0.1267, 0.5398, 0.1135, 0.7279, 0.5309, 0.62, 0.6134, 0.5975, 0.4532, 0.62, 0.6134, 0.7801, 0.6474, 0.5893, 0.7908, 0.7801, 0.6474, 0.7267, 0.8712, 0.5893, 0.7908, 0.7041, 0.3896, 0.5975, 0.4532, 0.6252, 0.3228, 0.6644, 2.22e-16, 0.7979, 0.01704, 0.6561, 0.1267, 0.6561, 0.1267, 0.8045, 0.2421, 0.6252, 0.3228, 0.8045, 0.2421, 0.7041, 0.3896, 0.6252, 0.3228, 0.8593, 0.1302, 0.8045, 0.2421, 0.7979, 0.01704, 0.8709, 0.5645, 0.7801, 0.6474, 0.7279, 0.5309, 0.62, 0.6134, 0.5094, 0.6248, 0.4796, 0.4645, 0.5975, 0.4532, 0.9051, 0.4605, 0.8709, 0.5645, 0.8, 0.3625, 0.9286, 0.04246, 0.8593, 0.1302, 0.7979, 0.01704, 0.9583, 0.3626, 0.9051, 0.4605, 0.8, 0.3625, 0.9587, 0.8731, 0.8141, 0.9683, 0.874, 0.778, 0.8593, 0.1302, 0.9583, 0.3626, 0.8045, 0.2421, 0.9587, 0.8731, 0.927, 1.0, 0.8141, 0.9683, 0.9051, 0.4605, 0.9852, 0.5411, 0.8709, 0.5645, 0.989, 0.6986, 0.874, 0.778, 0.8709, 0.5645, 0.9882, 0.1667, 0.9583, 0.3626, 0.8593, 0.1302, 0.989, 0.6986, 0.9587, 0.8731, 0.874, 0.778, 0.9583, 0.3626, 0.9852, 0.5411, 0.9051, 0.4605, 0.05468, 0.1445, 0.07046, 0.3891, 0.006612, 0.343, 0.1049, 0.8333, 0.07871, 0.965, 0.004323, 0.8731, 0.1892, 0.461, 0.1528, 0.6264, 0.03841, 0.5407, 0.05468, 0.1445, 0.2073, 0.2385, 0.07046, 0.3891, 0.1892, 0.461, 0.03841, 0.5407, 0.07046, 0.3891, 0.2078, 0.04101, 0.2073, 0.2385, 0.05468, 0.1445, 0.2073, 0.2385, 0.1892, 0.461, 0.07046, 0.3891, 0.1049, 0.8333, 0.2174, 0.9719, 0.07871, 0.965, 0.3309, 0.3839, 0.1892, 0.461, 0.2073, 0.2385, 0.4121, 0.1255, 0.3309, 0.3839, 0.2073, 0.2385, 0.399, 0.6908, 0.4386, 0.9027, 0.2613, 0.8074, 0.4058, 0.5409, 0.399, 0.6908, 0.3026, 0.563, 0.4796, 0.4645, 0.4058, 0.5409, 0.3309, 0.3839, 0.4796, 0.4645, 0.5094, 0.6248, 0.4058, 0.5409, 0.4058, 0.5409, 0.5094, 0.6248, 0.399, 0.6908, 0.5193, 2.22e-16, 0.4121, 0.1255, 0.4149, 2.22e-16, 0.5193, 2.22e-16, 0.5398, 0.1135, 0.4121, 0.1255, 0.5094, 0.6248, 0.5893, 0.7908, 0.399, 0.6908, 0.4386, 0.9027, 0.5893, 0.7908, 0.5363, 0.9554, 0.5398, 0.1135, 0.6561, 0.1267, 0.6252, 0.3228, 0.5893, 0.7908, 0.6507, 0.9667, 0.5363, 0.9554, 0.5893, 0.7908, 0.7267, 0.8712, 0.6507, 0.9667, 0.7041, 0.3896, 0.7279, 0.5309, 0.5975, 0.4532, 0.7279, 0.5309, 0.7801, 0.6474, 0.62, 0.6134, 0.7267, 0.8712, 0.8141, 0.9683, 0.6507, 0.9667, 0.7979, 0.01704, 0.8045, 0.2421, 0.6561, 0.1267, 0.8045, 0.2421, 0.8, 0.3625, 0.7041, 0.3896, 0.7041, 0.3896, 0.8, 0.3625, 0.7279, 0.5309, 0.7801, 0.6474, 0.874, 0.778, 0.7267, 0.8712, 0.874, 0.778, 0.8141, 0.9683, 0.7267, 0.8712, 0.8, 0.3625, 0.8709, 0.5645, 0.7279, 0.5309, 0.7801, 0.6474, 0.8709, 0.5645, 0.874, 0.778, 0.8045, 0.2421, 0.9583, 0.3626, 0.8, 0.3625, 0.9852, 0.5411, 0.989, 0.6986, 0.8709, 0.5645, 0.9286, 0.04246, 0.9882, 0.1667, 0.8593, 0.1302, 0.9286, 0.04246, 0.9945, 0.04407, 0.9882, 0.1667, 0.9587, 0.8731, 1.0, 1.0, 0.927, 1.0, 0.03582, 0.6986, 0.1049, 0.8333, 0.004323, 0.8731, 0.006612, 0.343, 0.07046, 0.3891, 0.03841, 0.5407, 0.03841, 0.5407, 0.1528, 0.6264, 0.03582, 0.6986, 0.1528, 0.6264, 0.2613, 0.8074, 0.03582, 0.6986, 0.03582, 0.6986, 0.2613, 0.8074, 0.1049, 0.8333, 0.08633, 0.0132, 0.2078, 0.04101, 0.05468, 0.1445, 0.1049, 0.8333, 0.2613, 0.8074, 0.2174, 0.9719, 0.1892, 0.461, 0.3026, 0.563, 0.1528, 0.6264, 0.1528, 0.6264, 0.3026, 0.563, 0.2613, 0.8074, 0.2078, 0.04101, 0.3182, 0.04053, 0.2073, 0.2385, 0.3309, 0.3839, 0.3026, 0.563, 0.1892, 0.461, 0.3026, 0.563, 0.399, 0.6908, 0.2613, 0.8074, 0.2613, 0.8074, 0.3301, 0.9694, 0.2174, 0.9719, 0.3182, 0.04053, 0.4121, 0.1255, 0.2073, 0.2385, 0.3309, 0.3839, 0.4058, 0.5409, 0.3026, 0.563, 0.2613, 0.8074, 0.4386, 0.9027, 0.3301, 0.9694, 0.4149, 2.22e-16, 0.4121, 0.1255, 0.3182, 0.04053, 0.3309, 0.3839, 0.5032, 0.3277, 0.4796, 0.4645, 0.4121, 0.1255, 0.5032, 0.3277, 0.3309, 0.3839, 0.4121, 0.1255, 0.5398, 0.1135, 0.5032, 0.3277, 0.273, 0.4831, 0.25, 0.25, 0.4571, 0.3128, 0.4571, 0.3128, 0.25, 0.25, 0.3128, 0.0429, 0.3128, 0.0429, 0.25, 0.25, 0.0429, 0.1872, 0.0429, 0.1872, 0.25, 0.25, 0.1014, 0.4311, 0.1014, 0.4311, 0.25, 0.25, 0.273, 0.4831, 0.8128, 0.0429, 0.5429, 0.1872, 0.6014, 0.4311, 0.773, 0.4831, 0.9571, 0.3128, 0.5893, 0.7908, 0.4386, 0.9027, 0.399, 0.6908, 0.5398, 0.1135, 0.6252, 0.3228, 0.5032, 0.3277, 0.5032, 0.3277, 0.5975, 0.4532, 0.4796, 0.4645, 0.62, 0.6134, 0.5893, 0.7908, 0.5094, 0.6248, 0.6644, 2.22e-16, 0.5398, 0.1135, 0.5193, 2.22e-16, 0.6252, 0.3228, 0.5975, 0.4532, 0.5032, 0.3277, 0.6644, 2.22e-16, 0.6561, 0.1267, 0.5398, 0.1135, 0.7279, 0.5309, 0.62, 0.6134, 0.5975, 0.4532, 0.62, 0.6134, 0.7801, 0.6474, 0.5893, 0.7908, 0.7801, 0.6474, 0.7267, 0.8712, 0.5893, 0.7908, 0.7041, 0.3896, 0.5975, 0.4532, 0.6252, 0.3228, 0.6644, 2.22e-16, 0.7979, 0.01704, 0.6561, 0.1267, 0.6561, 0.1267, 0.8045, 0.2421, 0.6252, 0.3228, 0.8045, 0.2421, 0.7041, 0.3896, 0.6252, 0.3228, 0.8593, 0.1302, 0.8045, 0.2421, 0.7979, 0.01704, 0.8709, 0.5645, 0.7801, 0.6474, 0.7279, 0.5309, 0.62, 0.6134, 0.5094, 0.6248, 0.4796, 0.4645, 0.5975, 0.4532, 0.9051, 0.4605, 0.8709, 0.5645, 0.8, 0.3625, 0.9286, 0.04246, 0.8593, 0.1302, 0.7979, 0.01704, 0.9583, 0.3626, 0.9051, 0.4605, 0.8, 0.3625, 0.9587, 0.8731, 0.8141, 0.9683, 0.874, 0.778, 0.8593, 0.1302, 0.9583, 0.3626, 0.8045, 0.2421, 0.9587, 0.8731, 0.927, 1.0, 0.8141, 0.9683, 0.9051, 0.4605, 0.9852, 0.5411, 0.8709, 0.5645, 0.989, 0.6986, 0.874, 0.778, 0.8709, 0.5645, 0.9882, 0.1667, 0.9583, 0.3626, 0.8593, 0.1302, 0.989, 0.6986, 0.9587, 0.8731, 0.874, 0.778, 0.9583, 0.3626, 0.9852, 0.5411, 0.9051, 0.4605, 0.05468, 0.1445, 0.07046, 0.3891, 0.006612, 0.343, 0.1049, 0.8333, 0.07871, 0.965, 0.004323, 0.8731, 0.1892, 0.461, 0.1528, 0.6264, 0.03841, 0.5407, 0.05468, 0.1445, 0.2073, 0.2385, 0.07046, 0.3891, 0.1892, 0.461, 0.03841, 0.5407, 0.07046, 0.3891, 0.2078, 0.04101, 0.2073, 0.2385, 0.05468, 0.1445, 0.2073, 0.2385, 0.1892, 0.461, 0.07046, 0.3891, 0.1049, 0.8333, 0.2174, 0.9719, 0.07871, 0.965, 0.3309, 0.3839, 0.1892, 0.461, 0.2073, 0.2385, 0.4121, 0.1255, 0.3309, 0.3839, 0.2073, 0.2385, 0.399, 0.6908, 0.4386, 0.9027, 0.2613, 0.8074, 0.4058, 0.5409, 0.399, 0.6908, 0.3026, 0.563, 0.4796, 0.4645, 0.4058, 0.5409, 0.3309, 0.3839, 0.4796, 0.4645, 0.5094, 0.6248, 0.4058, 0.5409, 0.4058, 0.5409, 0.5094, 0.6248, 0.399, 0.6908, 0.5193, 2.22e-16, 0.4121, 0.1255, 0.4149, 2.22e-16, 0.5193, 2.22e-16, 0.5398, 0.1135, 0.4121, 0.1255, 0.5094, 0.6248, 0.5893, 0.7908, 0.399, 0.6908, 0.4386, 0.9027, 0.5893, 0.7908, 0.5363, 0.9554, 0.5398, 0.1135, 0.6561, 0.1267, 0.6252, 0.3228, 0.5893, 0.7908, 0.6507, 0.9667, 0.5363, 0.9554, 0.5893, 0.7908, 0.7267, 0.8712, 0.6507, 0.9667, 0.7041, 0.3896, 0.7279, 0.5309, 0.5975, 0.4532, 0.7279, 0.5309, 0.7801, 0.6474, 0.62, 0.6134, 0.7267, 0.8712, 0.8141, 0.9683, 0.6507, 0.9667, 0.7979, 0.01704, 0.8045, 0.2421, 0.6561, 0.1267, 0.8045, 0.2421, 0.8, 0.3625, 0.7041, 0.3896, 0.7041, 0.3896, 0.8, 0.3625, 0.7279, 0.5309, 0.7801, 0.6474, 0.874, 0.778, 0.7267, 0.8712, 0.874, 0.778, 0.8141, 0.9683, 0.7267, 0.8712, 0.8, 0.3625, 0.8709, 0.5645, 0.7279, 0.5309, 0.7801, 0.6474, 0.8709, 0.5645, 0.874, 0.778, 0.8045, 0.2421, 0.9583, 0.3626, 0.8, 0.3625, 0.9852, 0.5411, 0.989, 0.6986, 0.8709, 0.5645, 0.9286, 0.04246, 0.9882, 0.1667, 0.8593, 0.1302, 0.9286, 0.04246, 0.9945, 0.04407, 0.9882, 0.1667, 0.9587, 0.8731, 1.0, 1.0, 0.927, 1.0, 0.03582, 0.6986, 0.1049, 0.8333, 0.004323, 0.8731, 0.006612, 0.343, 0.07046, 0.3891, 0.03841, 0.5407, 0.03841, 0.5407, 0.1528, 0.6264, 0.03582, 0.6986, 0.1528, 0.6264, 0.2613, 0.8074, 0.03582, 0.6986, 0.03582, 0.6986, 0.2613, 0.8074, 0.1049, 0.8333, 0.08633, 0.0132, 0.2078, 0.04101, 0.05468, 0.1445, 0.1049, 0.8333, 0.2613, 0.8074, 0.2174, 0.9719, 0.1892, 0.461, 0.3026, 0.563, 0.1528, 0.6264, 0.1528, 0.6264, 0.3026, 0.563, 0.2613, 0.8074, 0.2078, 0.04101, 0.3182, 0.04053, 0.2073, 0.2385, 0.3309, 0.3839, 0.3026, 0.563, 0.1892, 0.461, 0.3026, 0.563, 0.399, 0.6908, 0.2613, 0.8074, 0.2613, 0.8074, 0.3301, 0.9694, 0.2174, 0.9719, 0.3182, 0.04053, 0.4121, 0.1255, 0.2073, 0.2385, 0.3309, 0.3839, 0.4058, 0.5409, 0.3026, 0.563, 0.2613, 0.8074, 0.4386, 0.9027, 0.3301, 0.9694, 0.4149, 2.22e-16, 0.4121, 0.1255, 0.3182, 0.04053, 0.3309, 0.3839, 0.5032, 0.3277, 0.4796, 0.4645, 0.4121, 0.1255, 0.5032, 0.3277, 0.3309, 0.3839, 0.4121, 0.1255, 0.5398, 0.1135, 0.5032, 0.3277, 0.8241, 1.0, 0.7539, 0.5, 0.8802, 0.5, 0.3241, 1.0, 0.1759, 0.5, 0.3802, 0.5, 0.7558, 0.01292, 0.5924, 0.08162, 0.5563, 0.3473, 0.7442, 0.4871, 0.9076, 0.4184, 0.9871, 0.2558, 0.9184, 0.09236, 0.6302, 0.5, 0.7539, 0.5, 0.8241, 1.0, 0.6198, 1.0, 0.5039, 0.5, 0.6302, 0.5, 0.6198, 1.0, 0.4961, 1.0, 0.3802, 0.5, 0.5039, 0.5, 0.4961, 1.0, 0.3241, 1.0, 0.01186, 0.5, 0.1759, 0.5, 0.1198, 1.0, 0.01282, 1.0, 0.8802, 0.5, 0.9872, 0.5, 0.9881, 1.0, 0.8241, 1.0, 0.3241, 1.0, 0.1198, 1.0, 0.1759, 0.5, 0.4076, 0.08162, 0.4437, 0.3473, 0.2558, 0.4871, 0.09236, 0.4184, 0.05626, 0.1527, 0.2442, 0.01292])
me_plane.materials.append(mat_material_001)
me_plane.materials.append(mat_material_003)
me_plane.materials.append(mat_material_002)
me_plane.use_remesh_fix_poles = True
me_plane.use_remesh_preserve_attributes = False
me_plane.use_mirror_vertex_groups = False
me_plane.update()

# ---- objects
ob_empty = bpy.data.objects.new('Empty', None)
ob_plane = bpy.data.objects.new('Plane', me_plane)
ob_camera = bpy.data.objects.new('Camera', cam_camera)
ob_sun = bpy.data.objects.new('Sun', light_sun)

# ---- transforms, parenting, visibility, modifiers, constraints
ob_empty.location = (-5.779e-15, 0.07022, -0.08433)
ob_empty.rotation_euler = (1.571, -0.0, 1.571)
ob_empty.empty_display_type = 'IMAGE'
ob_empty.empty_display_size = 5.0
ob_empty.lineart.crease_threshold = 0.0
ob_plane.location = (0.1199, -0.1683, 1.869)
ob_plane.rotation_euler = (0.0, 1.571, 0.0)
ob_plane.scale = (0.9416, 0.9416, 0.9416)
ob_plane.lineart.crease_threshold = 0.0
_m = ob_plane.modifiers.new('Auto Smooth', 'NODES')
_m.node_group = ng_auto_smooth
_gi = [s.identifier for s in ng_auto_smooth.interface.items_tree if s.item_type == 'SOCKET' and s.in_out == 'INPUT']
_m[_gi[1]] = 0.665  # Angle
ob_camera.location = (7.318, 2.294, 3.86)
ob_camera.rotation_euler = (1.243, 3.672e-06, 1.866)
ob_camera.lineart.crease_threshold = 0.0
ob_sun.location = (0.0, 0.0, 0.0)
ob_sun.rotation_euler = (-0.405, 0.6206, 0.3212)
ob_sun.lineart.crease_threshold = 0.0

# ---- collection membership
col_collection.objects.link(ob_empty)
col_collection.objects.link(ob_plane)
col_collection.objects.link(ob_camera)
col_collection.objects.link(ob_sun)

# ---- scene / render settings (as saved in the file)
scene.camera = ob_camera
scene.frame_start = 1; scene.frame_end = 250; scene.frame_set(1)
scene.render.engine = 'CYCLES'
scene.cycles.use_denoising = False
scene.cycles.samples = 128
scene.cycles.sampling_pattern = 'TABULATED_SOBOL'
scene.cycles.use_adaptive_sampling = False
scene.cycles.use_light_tree = False
scene.view_settings.view_transform = 'Filmic'
bpy.context.view_layer.update()
